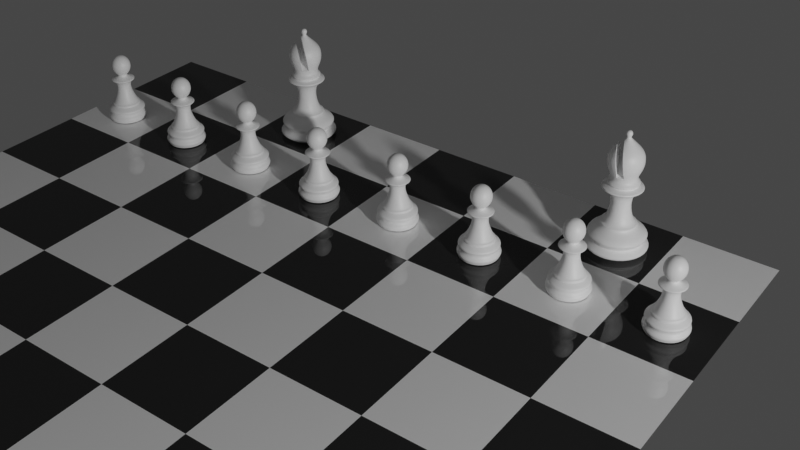 # Source: chess008.blend  (saved by Blender 2.82.7; exported with 4.5.12 LTS)
import bpy
from mathutils import Matrix  # noqa: F401  (used for matrix-valued properties, if any)

bpy.ops.wm.read_factory_settings(use_empty=True)
scene = bpy.context.scene
scene.name = 'Scene'

# ---- collections
col_lightandcam = bpy.data.collections.new('LightAndCam'); scene.collection.children.link(col_lightandcam)
col_chesspieces = bpy.data.collections.new('ChessPieces'); scene.collection.children.link(col_chesspieces)
col_bishop = bpy.data.collections.new('Bishop'); col_chesspieces.children.link(col_bishop)
col_pawn = bpy.data.collections.new('Pawn'); col_chesspieces.children.link(col_pawn)

# ---- materials (node trees are filled in below, after node groups)
mat_whitesquares = bpy.data.materials.new('WhiteSquares')
mat_whitesquares.diffuse_color = (1.0, 1.0, 1.0, 1.0)
mat_whitesquares.roughness = 0.2
mat_blacksquares = bpy.data.materials.new('BlackSquares')
mat_blacksquares.diffuse_color = (0.02217, 0.02217, 0.02217, 1.0)
mat_blacksquares.roughness = 0.2
mat_whitepiece = bpy.data.materials.new('WhitePiece')

# ---- node groups
ng_auto_smooth = bpy.data.node_groups.new('Auto Smooth', 'GeometryNodeTree')
_s = ng_auto_smooth.interface.new_socket(name='Geometry', in_out='OUTPUT', socket_type='NodeSocketGeometry')
_s = ng_auto_smooth.interface.new_socket(name='Geometry', in_out='INPUT', socket_type='NodeSocketGeometry')
_s = ng_auto_smooth.interface.new_socket(name='Angle', in_out='INPUT', socket_type='NodeSocketFloat')
_s.subtype = 'ANGLE'
_s.min_value = 0.0
_s.max_value = 3.142
ng_auto_smooth.is_modifier = True
_N = ng_auto_smooth.nodes; _L = ng_auto_smooth.links
n0 = _N.new('NodeGroupOutput'); n0.name = 'Group Output'; n0.location = (480, -100)
n1 = _N.new('NodeGroupInput'); n1.name = 'Group Input'; n1.location = (-420, -300)
n2 = _N.new('NodeGroupInput'); n2.name = 'Group Input.001'; n2.location = (-60, -100)
n3 = _N.new('GeometryNodeSetShadeSmooth'); n3.name = 'Set Shade Smooth'; n3.location = (120, -100)
n3.domain = 'EDGE'
n4 = _N.new('GeometryNodeSetShadeSmooth'); n4.name = 'Set Shade Smooth.001'; n4.location = (300, -100)
n5 = _N.new('GeometryNodeInputMeshEdgeAngle'); n5.name = 'Edge Angle'; n5.location = (-420, -220)
n6 = _N.new('GeometryNodeInputEdgeSmooth'); n6.name = 'Is Edge Smooth'; n6.location = (-60, -160)
n7 = _N.new('GeometryNodeInputShadeSmooth'); n7.name = 'Is Face Smooth'; n7.location = (-240, -340)
n8 = _N.new('FunctionNodeBooleanMath'); n8.name = 'Boolean Math'; n8.location = (-60, -220)
n9 = _N.new('FunctionNodeCompare'); n9.name = 'Compare'; n9.location = (-240, -180)
n9.operation = 'LESS_EQUAL'
_L.new(n5.outputs[0], n9.inputs[0])
_L.new(n4.outputs[0], n0.inputs[0])
_L.new(n1.outputs[1], n9.inputs[1])
_L.new(n9.outputs[0], n8.inputs[0])
_L.new(n7.outputs[0], n8.inputs[1])
_L.new(n2.outputs[0], n3.inputs[0])
_L.new(n6.outputs[0], n3.inputs[1])
_L.new(n3.outputs[0], n4.inputs[0])
_L.new(n8.outputs[0], n3.inputs[2])
n0.is_active_output = True

# ---- material node trees
mat_whitesquares.use_nodes = True; mat_whitesquares.node_tree.nodes.clear()
_N = mat_whitesquares.node_tree.nodes; _L = mat_whitesquares.node_tree.links
n0 = _N.new('ShaderNodeOutputMaterial'); n0.name = 'Material Output'; n0.location = (300, 300)
n1 = _N.new('ShaderNodeBsdfPrincipled'); n1.name = 'Principled BSDF'; n1.location = (10, 300)
n1.distribution = 'GGX'
n1.subsurface_method = 'BURLEY'
n1.inputs[0].default_value = (1.0, 1.0, 1.0, 1.0)
n1.inputs[2].default_value = 0.0
n1.inputs[3].default_value = 1.45
n1.inputs[13].default_value = 1.0
n1.inputs[27].default_value = (0.0, 0.0, 0.0, 1.0)
n1.inputs[28].default_value = 1.0
_L.new(n1.outputs[0], n0.inputs[0])
n0.is_active_output = True
mat_blacksquares.use_nodes = True; mat_blacksquares.node_tree.nodes.clear()
_N = mat_blacksquares.node_tree.nodes; _L = mat_blacksquares.node_tree.links
n0 = _N.new('ShaderNodeOutputMaterial'); n0.name = 'Material Output'; n0.location = (300, 300)
n1 = _N.new('ShaderNodeBsdfPrincipled'); n1.name = 'Principled BSDF'; n1.location = (10, 300)
n1.distribution = 'GGX'
n1.subsurface_method = 'BURLEY'
n1.inputs[0].default_value = (0.02198, 0.02198, 0.02198, 1.0)
n1.inputs[2].default_value = 0.0
n1.inputs[3].default_value = 1.45
n1.inputs[27].default_value = (0.0, 0.0, 0.0, 1.0)
n1.inputs[28].default_value = 1.0
_L.new(n1.outputs[0], n0.inputs[0])
n0.is_active_output = True
mat_whitepiece.use_nodes = True; mat_whitepiece.node_tree.nodes.clear()
_N = mat_whitepiece.node_tree.nodes; _L = mat_whitepiece.node_tree.links
n0 = _N.new('ShaderNodeOutputMaterial'); n0.name = 'Material Output'; n0.location = (300, 300)
n1 = _N.new('ShaderNodeBsdfPrincipled'); n1.name = 'Principled BSDF'; n1.location = (10, 300)
n1.distribution = 'GGX'
n1.subsurface_method = 'BURLEY'
n1.inputs[0].default_value = (1.0, 1.0, 1.0, 1.0)
n1.inputs[3].default_value = 1.45
n1.inputs[13].default_value = 1.0
n1.inputs[27].default_value = (0.0, 0.0, 0.0, 1.0)
n1.inputs[28].default_value = 1.0
_L.new(n1.outputs[0], n0.inputs[0])
n0.is_active_output = True

# ---- world
world_world = bpy.data.worlds.new('World'); scene.world = world_world
world_world.use_nodes = True; world_world.node_tree.nodes.clear()
_N = world_world.node_tree.nodes; _L = world_world.node_tree.links
n0 = _N.new('ShaderNodeOutputWorld'); n0.name = 'World Output'; n0.location = (300, 300)
n1 = _N.new('ShaderNodeBackground'); n1.name = 'Background'; n1.location = (10, 300)
n1.inputs[0].default_value = (0.05088, 0.05088, 0.05088, 1.0)
_L.new(n1.outputs[0], n0.inputs[0])
n0.is_active_output = True
world_world.color = (0.05088, 0.05088, 0.05088)
world_world.use_sun_shadow = False
world_world.sun_shadow_jitter_overblur = 0.0

# ---- cameras
cam_camera = bpy.data.cameras.new('Camera')
cam_camera.clip_end = 100.0
cam_camera.ortho_scale = 7.314

# ---- lights
light_light_001 = bpy.data.lights.new('Light.001', 'POINT')
light_light_001.specular_factor = 0.0
light_light_001.transmission_factor = 0.0
light_light_001.energy = 20.0
light_light_001.shadow_buffer_clip_start = 0.01
light_light_001.shadow_soft_size = 0.02
light_light_001.shadow_maximum_resolution = 0.002
light_light_001.use_absolute_resolution = True

# ---- meshes
me_chessboard = bpy.data.meshes.new('ChessBoard')
me_chessboard.from_pydata([(-0.24, -0.24, 0.0), (-0.18, -0.24, 0.0), (-0.12, -0.24, 0.0), (-0.24, -0.18, 0.0), (-0.18, -0.18, 0.0), (-0.12, -0.18, 0.0), (-0.24, -0.12, 0.0), (-0.18, -0.12, 0.0), (-0.12, -0.12, 0.0), (-0.24, -0.12, 0.0), (-0.18, -0.12, 0.0), (-0.12, -0.12, 0.0), (-0.24, -0.06, 0.0), (-0.18, -0.06, 0.0), (-0.12, -0.06, 0.0), (-0.24, 1.718e-08, 0.0), (-0.18, 1.718e-08, 0.0), (-0.12, 1.718e-08, 0.0), (-0.24, 1.718e-08, 0.0), (-0.18, 1.718e-08, 0.0), (-0.12, 1.718e-08, 0.0), (-0.24, 0.06, 0.0), (-0.18, 0.06, 0.0), (-0.12, 0.06, 0.0), (-0.24, 0.12, 0.0), (-0.18, 0.12, 0.0), (-0.12, 0.12, 0.0), (-0.24, 0.12, 0.0), (-0.18, 0.12, 0.0), (-0.12, 0.12, 0.0), (-0.24, 0.18, 0.0), (-0.18, 0.18, 0.0), (-0.12, 0.18, 0.0), (-0.24, 0.24, 0.0), (-0.18, 0.24, 0.0), (-0.12, 0.24, 0.0), (-0.12, -0.24, 0.0), (-0.06, -0.24, 0.0), (8.071e-09, -0.24, 0.0), (-0.12, -0.18, 0.0), (-0.06, -0.18, 0.0), (8.071e-09, -0.18, 0.0), (-0.12, -0.12, 0.0), (-0.06, -0.12, 0.0), (8.071e-09, -0.12, 0.0), (-0.12, -0.12, 0.0), (-0.06, -0.12, 0.0), (8.071e-09, -0.12, 0.0), (-0.12, -0.06, 0.0), (-0.06, -0.06, 0.0), (8.071e-09, -0.06, 0.0), (-0.12, 1.718e-08, 0.0), (-0.06, 1.718e-08, 0.0), (8.071e-09, 1.718e-08, 0.0), (-0.12, 1.718e-08, 0.0), (-0.06, 1.718e-08, 0.0), (8.071e-09, 1.718e-08, 0.0), (-0.12, 0.06, 0.0), (-0.06, 0.06, 0.0), (8.071e-09, 0.06, 0.0), (-0.12, 0.12, 0.0), (-0.06, 0.12, 0.0), (8.071e-09, 0.12, 0.0), (-0.12, 0.12, 0.0), (-0.06, 0.12, 0.0), (8.071e-09, 0.12, 0.0), (-0.12, 0.18, 0.0), (-0.06, 0.18, 0.0), (8.071e-09, 0.18, 0.0), (-0.12, 0.24, 0.0), (-0.06, 0.24, 0.0), (8.071e-09, 0.24, 0.0), (8.071e-09, -0.24, 0.0), (0.06, -0.24, 0.0), (0.12, -0.24, 0.0), (8.071e-09, -0.18, 0.0), (0.06, -0.18, 0.0), (0.12, -0.18, 0.0), (8.071e-09, -0.12, 0.0), (0.06, -0.12, 0.0), (0.12, -0.12, 0.0), (8.071e-09, -0.12, 0.0), (0.06, -0.12, 0.0), (0.12, -0.12, 0.0), (8.071e-09, -0.06, 0.0), (0.06, -0.06, 0.0), (0.12, -0.06, 0.0), (8.071e-09, 1.718e-08, 0.0), (0.06, 1.718e-08, 0.0), (0.12, 1.718e-08, 0.0), (8.071e-09, 1.718e-08, 0.0), (0.06, 1.718e-08, 0.0), (0.12, 1.718e-08, 0.0), (8.071e-09, 0.06, 0.0), (0.06, 0.06, 0.0), (0.12, 0.06, 0.0), (8.071e-09, 0.12, 0.0), (0.06, 0.12, 0.0), (0.12, 0.12, 0.0), (8.071e-09, 0.12, 0.0), (0.06, 0.12, 0.0), (0.12, 0.12, 0.0), (8.071e-09, 0.18, 0.0), (0.06, 0.18, 0.0), (0.12, 0.18, 0.0), (8.071e-09, 0.24, 0.0), (0.06, 0.24, 0.0), (0.12, 0.24, 0.0), (0.12, -0.24, 0.0), (0.18, -0.24, 0.0), (0.24, -0.24, 0.0), (0.12, -0.18, 0.0), (0.18, -0.18, 0.0), (0.24, -0.18, 0.0), (0.12, -0.12, 0.0), (0.18, -0.12, 0.0), (0.24, -0.12, 0.0), (0.12, -0.12, 0.0), (0.18, -0.12, 0.0), (0.24, -0.12, 0.0), (0.12, -0.06, 0.0), (0.18, -0.06, 0.0), (0.24, -0.06, 0.0), (0.12, 1.718e-08, 0.0), (0.18, 1.718e-08, 0.0), (0.24, 1.718e-08, 0.0), (0.12, 1.718e-08, 0.0), (0.18, 1.718e-08, 0.0), (0.24, 1.718e-08, 0.0), (0.12, 0.06, 0.0), (0.18, 0.06, 0.0), (0.24, 0.06, 0.0), (0.12, 0.12, 0.0), (0.18, 0.12, 0.0), (0.24, 0.12, 0.0), (0.12, 0.12, 0.0), (0.18, 0.12, 0.0), (0.24, 0.12, 0.0), (0.12, 0.18, 0.0), (0.18, 0.18, 0.0), (0.24, 0.18, 0.0), (0.12, 0.24, 0.0), (0.18, 0.24, 0.0), (0.24, 0.24, 0.0)], [], [(0, 1, 4, 3), (1, 2, 5, 4), (3, 4, 7, 6), (4, 5, 8, 7), (9, 10, 13, 12), (10, 11, 14, 13), (12, 13, 16, 15), (13, 14, 17, 16), (18, 19, 22, 21), (19, 20, 23, 22), (21, 22, 25, 24), (22, 23, 26, 25), (27, 28, 31, 30), (28, 29, 32, 31), (30, 31, 34, 33), (31, 32, 35, 34), (36, 37, 40, 39), (37, 38, 41, 40), (39, 40, 43, 42), (40, 41, 44, 43), (45, 46, 49, 48), (46, 47, 50, 49), (48, 49, 52, 51), (49, 50, 53, 52), (54, 55, 58, 57), (55, 56, 59, 58), (57, 58, 61, 60), (58, 59, 62, 61), (63, 64, 67, 66), (64, 65, 68, 67), (66, 67, 70, 69), (67, 68, 71, 70), (72, 73, 76, 75), (73, 74, 77, 76), (75, 76, 79, 78), (76, 77, 80, 79), (81, 82, 85, 84), (82, 83, 86, 85), (84, 85, 88, 87), (85, 86, 89, 88), (90, 91, 94, 93), (91, 92, 95, 94), (93, 94, 97, 96), (94, 95, 98, 97), (99, 100, 103, 102), (100, 101, 104, 103), (102, 103, 106, 105), (103, 104, 107, 106), (108, 109, 112, 111), (109, 110, 113, 112), (111, 112, 115, 114), (112, 113, 116, 115), (117, 118, 121, 120), (118, 119, 122, 121), (120, 121, 124, 123), (121, 122, 125, 124), (126, 127, 130, 129), (127, 128, 131, 130), (129, 130, 133, 132), (130, 131, 134, 133), (135, 136, 139, 138), (136, 137, 140, 139), (138, 139, 142, 141), (139, 140, 143, 142)])
me_chessboard.polygons.foreach_set('material_index', [1, 0, 0, 1, 1, 0, 0, 1, 1, 0, 0, 1, 1, 0, 0, 1, 1, 0, 0, 1, 1, 0, 0, 1, 1, 0, 0, 1, 1, 0, 0, 1, 1, 0, 0, 1, 1, 0, 0, 1, 1, 0, 0, 1, 1, 0, 0, 1, 1, 0, 0, 1, 1, 0, 0, 1, 1, 0, 0, 1, 1, 0, 0, 1])
_uv = me_chessboard.uv_layers.new(name='UVMap')
_uv.uv.foreach_set('vector', [0.0, 0.0, 0.5, 0.0, 0.5, 0.5, 0.0, 0.5, 0.5, 0.0, 1.0, 0.0, 1.0, 0.5, 0.5, 0.5, 0.0, 0.5, 0.5, 0.5, 0.5, 1.0, 0.0, 1.0, 0.5, 0.5, 1.0, 0.5, 1.0, 1.0, 0.5, 1.0, 0.0, 0.0, 0.5, 0.0, 0.5, 0.5, 0.0, 0.5, 0.5, 0.0, 1.0, 0.0, 1.0, 0.5, 0.5, 0.5, 0.0, 0.5, 0.5, 0.5, 0.5, 1.0, 0.0, 1.0, 0.5, 0.5, 1.0, 0.5, 1.0, 1.0, 0.5, 1.0, 0.0, 0.0, 0.5, 0.0, 0.5, 0.5, 0.0, 0.5, 0.5, 0.0, 1.0, 0.0, 1.0, 0.5, 0.5, 0.5, 0.0, 0.5, 0.5, 0.5, 0.5, 1.0, 0.0, 1.0, 0.5, 0.5, 1.0, 0.5, 1.0, 1.0, 0.5, 1.0, 0.0, 0.0, 0.5, 0.0, 0.5, 0.5, 0.0, 0.5, 0.5, 0.0, 1.0, 0.0, 1.0, 0.5, 0.5, 0.5, 0.0, 0.5, 0.5, 0.5, 0.5, 1.0, 0.0, 1.0, 0.5, 0.5, 1.0, 0.5, 1.0, 1.0, 0.5, 1.0, 0.0, 0.0, 0.5, 0.0, 0.5, 0.5, 0.0, 0.5, 0.5, 0.0, 1.0, 0.0, 1.0, 0.5, 0.5, 0.5, 0.0, 0.5, 0.5, 0.5, 0.5, 1.0, 0.0, 1.0, 0.5, 0.5, 1.0, 0.5, 1.0, 1.0, 0.5, 1.0, 0.0, 0.0, 0.5, 0.0, 0.5, 0.5, 0.0, 0.5, 0.5, 0.0, 1.0, 0.0, 1.0, 0.5, 0.5, 0.5, 0.0, 0.5, 0.5, 0.5, 0.5, 1.0, 0.0, 1.0, 0.5, 0.5, 1.0, 0.5, 1.0, 1.0, 0.5, 1.0, 0.0, 0.0, 0.5, 0.0, 0.5, 0.5, 0.0, 0.5, 0.5, 0.0, 1.0, 0.0, 1.0, 0.5, 0.5, 0.5, 0.0, 0.5, 0.5, 0.5, 0.5, 1.0, 0.0, 1.0, 0.5, 0.5, 1.0, 0.5, 1.0, 1.0, 0.5, 1.0, 0.0, 0.0, 0.5, 0.0, 0.5, 0.5, 0.0, 0.5, 0.5, 0.0, 1.0, 0.0, 1.0, 0.5, 0.5, 0.5, 0.0, 0.5, 0.5, 0.5, 0.5, 1.0, 0.0, 1.0, 0.5, 0.5, 1.0, 0.5, 1.0, 1.0, 0.5, 1.0, 0.0, 0.0, 0.5, 0.0, 0.5, 0.5, 0.0, 0.5, 0.5, 0.0, 1.0, 0.0, 1.0, 0.5, 0.5, 0.5, 0.0, 0.5, 0.5, 0.5, 0.5, 1.0, 0.0, 1.0, 0.5, 0.5, 1.0, 0.5, 1.0, 1.0, 0.5, 1.0, 0.0, 0.0, 0.5, 0.0, 0.5, 0.5, 0.0, 0.5, 0.5, 0.0, 1.0, 0.0, 1.0, 0.5, 0.5, 0.5, 0.0, 0.5, 0.5, 0.5, 0.5, 1.0, 0.0, 1.0, 0.5, 0.5, 1.0, 0.5, 1.0, 1.0, 0.5, 1.0, 0.0, 0.0, 0.5, 0.0, 0.5, 0.5, 0.0, 0.5, 0.5, 0.0, 1.0, 0.0, 1.0, 0.5, 0.5, 0.5, 0.0, 0.5, 0.5, 0.5, 0.5, 1.0, 0.0, 1.0, 0.5, 0.5, 1.0, 0.5, 1.0, 1.0, 0.5, 1.0, 0.0, 0.0, 0.5, 0.0, 0.5, 0.5, 0.0, 0.5, 0.5, 0.0, 1.0, 0.0, 1.0, 0.5, 0.5, 0.5, 0.0, 0.5, 0.5, 0.5, 0.5, 1.0, 0.0, 1.0, 0.5, 0.5, 1.0, 0.5, 1.0, 1.0, 0.5, 1.0, 0.0, 0.0, 0.5, 0.0, 0.5, 0.5, 0.0, 0.5, 0.5, 0.0, 1.0, 0.0, 1.0, 0.5, 0.5, 0.5, 0.0, 0.5, 0.5, 0.5, 0.5, 1.0, 0.0, 1.0, 0.5, 0.5, 1.0, 0.5, 1.0, 1.0, 0.5, 1.0, 0.0, 0.0, 0.5, 0.0, 0.5, 0.5, 0.0, 0.5, 0.5, 0.0, 1.0, 0.0, 1.0, 0.5, 0.5, 0.5, 0.0, 0.5, 0.5, 0.5, 0.5, 1.0, 0.0, 1.0, 0.5, 0.5, 1.0, 0.5, 1.0, 1.0, 0.5, 1.0, 0.0, 0.0, 0.5, 0.0, 0.5, 0.5, 0.0, 0.5, 0.5, 0.0, 1.0, 0.0, 1.0, 0.5, 0.5, 0.5, 0.0, 0.5, 0.5, 0.5, 0.5, 1.0, 0.0, 1.0, 0.5, 0.5, 1.0, 0.5, 1.0, 1.0, 0.5, 1.0, 0.0, 0.0, 0.5, 0.0, 0.5, 0.5, 0.0, 0.5, 0.5, 0.0, 1.0, 0.0, 1.0, 0.5, 0.5, 0.5, 0.0, 0.5, 0.5, 0.5, 0.5, 1.0, 0.0, 1.0, 0.5, 0.5, 1.0, 0.5, 1.0, 1.0, 0.5, 1.0])
me_chessboard.materials.append(mat_whitesquares)
me_chessboard.materials.append(mat_blacksquares)
me_chessboard.use_remesh_fix_poles = True
me_chessboard.use_remesh_preserve_attributes = False
me_chessboard.use_mirror_vertex_groups = False
me_chessboard.update()
me_bishop = bpy.data.meshes.new('Bishop')
me_bishop.from_pydata([(-1.537e-09, 0.01004, 0.01877), (0.007099, 0.007099, 0.01877), (0.01004, -2.82e-09, 0.01877), (0.007099, -0.007099, 0.01877), (-4.809e-09, -0.01004, 0.01877), (-0.007099, -0.007099, 0.01877), (-0.01004, 6.117e-09, 0.01877), (-0.007099, 0.007099, 0.01877), (-3.744e-09, 0.01721, 0.0001372), (0.01217, 0.01217, 0.0001372), (0.01721, 6.358e-11, 0.0001372), (0.01217, -0.01217, 0.0001372), (-7.222e-09, -0.01721, 0.0001372), (-0.01217, -0.01217, 0.0001372), (-0.01721, 1.425e-08, 0.0001372), (-0.01217, 0.01217, 0.0001372), (-1.91e-09, 0.02324, 0.0104), (0.01643, 0.01643, 0.0104), (0.02324, -5.674e-09, 0.0104), (0.01643, -0.01643, 0.0104), (-9.698e-09, -0.02324, 0.0104), (-0.01643, -0.01643, 0.0104), (-0.02324, 1.499e-08, 0.0104), (-0.01643, 0.01643, 0.0104), (0.01701, 0.01701, 0.003724), (0.02405, -4.652e-09, 0.003724), (0.01701, -0.01701, 0.003724), (-9.756e-09, -0.02405, 0.003724), (-0.01701, -0.01701, 0.003724), (-0.02405, 1.67e-08, 0.003724), (-0.01701, 0.01701, 0.003724), (-2.009e-09, 0.02405, 0.003724), (-2.072e-09, 0.01421, 0.007003), (0.01005, 0.01005, 0.007003), (0.01421, -4.03e-09, 0.007003), (0.01005, -0.01005, 0.007003), (-6.616e-09, -0.01421, 0.007003), (-0.01005, -0.01005, 0.007003), (-0.01421, 8.874e-09, 0.007003), (-0.01005, 0.01005, 0.007003), (-1.762e-09, 0.01153, 0.0167), (0.008153, 0.008153, 0.0167), (0.01153, -3.129e-09, 0.0167), (0.008153, -0.008153, 0.0167), (-5.412e-09, -0.01153, 0.0167), (-0.008153, -0.008153, 0.0167), (-0.01153, 7.253e-09, 0.0167), (-0.008153, 0.008153, 0.0167), (-1.634e-09, 0.01287, 0.01859), (0.009103, 0.009103, 0.01859), (0.01287, -3.488e-09, 0.01859), (0.009103, -0.009103, 0.01859), (-5.762e-09, -0.01287, 0.01859), (-0.009103, -0.009103, 0.01859), (-0.01287, 8.045e-09, 0.01859), (-0.009103, 0.009103, 0.01859), (0.004539, 0.004539, 0.03915), (-9.133e-10, 0.006419, 0.03915), (0.006419, -1.948e-09, 0.03915), (0.004539, -0.004539, 0.03915), (-3.005e-09, -0.006419, 0.03915), (-0.004539, -0.004539, 0.03915), (-0.006419, 3.765e-09, 0.03915), (-0.004539, 0.004539, 0.03915), (-1.142e-09, 0.006702, 0.02652), (0.004739, 0.004739, 0.02652), (-0.004739, 0.004739, 0.02652), (-0.004739, -0.004739, 0.02652), (-0.006702, 3.917e-09, 0.02652), (0.004739, -0.004739, 0.02652), (-3.325e-09, -0.006702, 0.02652), (0.006702, -2.048e-09, 0.02652), (0.005525, 0.005525, 0.04412), (-1.951e-10, 0.007813, 0.04412), (0.007813, -2.345e-09, 0.04412), (0.005525, -0.005525, 0.04412), (-2.741e-09, -0.007813, 0.04412), (-0.005525, -0.005525, 0.04412), (-0.007813, 4.61e-09, 0.04412), (-0.005525, 0.005525, 0.04412), (-0.01722, 1.082e-08, 0.04246), (-0.01217, 0.01217, 0.04246), (-6.458e-09, -0.01722, 0.04246), (-0.01217, -0.01217, 0.04246), (0.01722, -4.504e-09, 0.04246), (0.01217, -0.01217, 0.04246), (-8.481e-10, 0.01722, 0.04246), (0.01217, 0.01217, 0.04246), (2.406e-11, 0.001404, 0.07397), (6.911e-11, 0.006581, 0.06963), (-1.275e-11, 0.01122, 0.06538), (2.608e-11, 0.01157, 0.05533), (-7.368e-11, 0.009094, 0.05097), (0.0009927, 0.0009927, 0.07397), (0.004654, 0.004654, 0.06963), (0.00793, 0.00793, 0.06538), (0.008719, 0.008719, 0.06035), (0.008178, 0.008178, 0.05533), (0.00643, 0.00643, 0.05097), (0.001404, 1.468e-10, 0.07397), (0.006581, 1.19e-10, 0.06963), (0.01122, 9.162e-11, 0.06538), (0.01233, 1.489e-10, 0.06035), (0.01157, 9.093e-11, 0.05533), (0.009094, 4.711e-11, 0.05097), (0.0009927, -0.0009927, 0.07397), (0.004654, -0.004654, 0.06963), (0.00793, -0.00793, 0.06538), (0.008719, -0.008719, 0.06035), (0.008178, -0.008178, 0.05533), (0.00643, -0.00643, 0.05097), (1.128e-10, -0.001404, 0.07397), (1.589e-10, -0.006581, 0.06963), (1.044e-10, -0.01122, 0.06538), (1.456e-10, -0.01233, 0.06035), (1.469e-10, -0.01157, 0.05533), (5.043e-11, -0.009094, 0.05097), (-0.0009927, -0.0009927, 0.07397), (-0.004654, -0.004654, 0.06963), (-0.00793, -0.00793, 0.06538), (-0.008719, -0.008719, 0.06035), (-0.008178, -0.008178, 0.05533), (-0.00643, -0.00643, 0.05097), (-0.001404, -1.333e-11, 0.07397), (-0.006581, 3.899e-10, 0.06963), (-0.01122, 9.162e-11, 0.06538), (-0.01233, 1.489e-10, 0.06035), (-0.01157, 9.093e-11, 0.05533), (-0.009094, 4.214e-10, 0.05097), (-0.0009927, 0.0009927, 0.07397), (-0.004654, 0.004654, 0.06963), (-0.00793, 0.00793, 0.06538), (-0.008719, 0.008719, 0.06035), (-0.008178, 0.008178, 0.05533), (-0.00643, 0.00643, 0.05097), (1.456e-10, 0.01233, 0.06035), (0.006064, 0.006064, 0.04728), (-1.965e-10, 0.008576, 0.04728), (0.008576, -2.508e-09, 0.04728), (0.006064, -0.006064, 0.04728), (-2.991e-09, -0.008576, 0.04728), (-0.006064, -0.006064, 0.04728), (-0.008576, 5.125e-09, 0.04728), (-0.006064, 0.006064, 0.04728), (1.24e-10, 0.002401, 0.07646), (0.001201, 0.001201, 0.07815), (0.001698, 0.001698, 0.07646), (0.0009549, 0.0009549, 0.07476), (0.001698, -1.087e-09, 0.07815), (0.002401, -1.032e-09, 0.07646), (0.00135, -1.094e-09, 0.07476), (0.001201, -0.001201, 0.07815), (0.001698, -0.001698, 0.07646), (0.0009549, -0.0009549, 0.07476), (1.047e-10, -0.001698, 0.07815), (4.879e-11, -0.002401, 0.07646), (9.786e-11, -0.00135, 0.07476), (-2.445e-11, -1.217e-09, 0.07886), (-0.001201, -0.001201, 0.07815), (-0.001698, -0.001698, 0.07646), (-0.0009549, -0.0009549, 0.07476), (-0.001698, -1.087e-09, 0.07815), (-0.002401, -1.032e-09, 0.07646), (-0.00135, -1.094e-09, 0.07476), (-0.001201, 0.001201, 0.07815), (-0.001698, 0.001698, 0.07646), (-0.0009549, 0.0009549, 0.07476), (1.047e-10, 0.001698, 0.07815), (9.786e-11, 0.00135, 0.07476), (-0.01223, 7.534e-09, 0.04565), (-0.008645, 0.008645, 0.04565), (-4.205e-09, -0.01223, 0.04565), (-0.008645, -0.008645, 0.04565), (0.01223, -3.348e-09, 0.04565), (0.008645, -0.008645, 0.04565), (-2.212e-10, 0.01223, 0.04565), (0.008645, 0.008645, 0.04565)], [], [(17, 33, 32, 16), (18, 34, 33, 17), (19, 35, 34, 18), (20, 36, 35, 19), (21, 37, 36, 20), (22, 38, 37, 21), (23, 39, 38, 22), (16, 32, 39, 23), (65, 64, 57, 56), (31, 24, 9, 8), (24, 25, 10, 9), (25, 26, 11, 10), (26, 27, 12, 11), (27, 28, 13, 12), (28, 29, 14, 13), (29, 30, 15, 14), (30, 31, 8, 15), (32, 33, 24, 31), (16, 40, 41, 17), (33, 34, 25, 24), (42, 18, 17, 41), (34, 35, 26, 25), (43, 19, 18, 42), (35, 36, 27, 26), (44, 20, 19, 43), (36, 37, 28, 27), (45, 21, 20, 44), (37, 38, 29, 28), (46, 22, 21, 45), (38, 39, 30, 29), (47, 23, 22, 46), (39, 32, 31, 30), (55, 7, 0, 48), (54, 6, 7, 55), (53, 5, 6, 54), (52, 4, 5, 53), (51, 3, 4, 52), (50, 2, 3, 51), (49, 1, 2, 50), (48, 0, 1, 49), (40, 16, 23, 47), (40, 48, 49, 41), (41, 49, 50, 42), (42, 50, 51, 43), (43, 51, 52, 44), (44, 52, 53, 45), (45, 53, 54, 46), (46, 54, 55, 47), (47, 55, 48, 40), (81, 80, 78, 79), (64, 66, 63, 57), (68, 67, 61, 62), (70, 69, 59, 60), (71, 65, 56, 58), (66, 68, 62, 63), (67, 70, 60, 61), (69, 71, 58, 59), (3, 2, 71, 69), (5, 4, 70, 67), (7, 6, 68, 66), (2, 1, 65, 71), (4, 3, 69, 70), (6, 5, 67, 68), (0, 7, 66, 64), (1, 0, 64, 65), (83, 82, 76, 77), (85, 84, 74, 75), (87, 86, 73, 72), (86, 81, 79, 73), (80, 83, 77, 78), (82, 85, 75, 76), (84, 87, 72, 74), (58, 56, 87, 84), (60, 59, 85, 82), (62, 61, 83, 80), (57, 63, 81, 86), (56, 57, 86, 87), (59, 58, 84, 85), (61, 60, 82, 83), (63, 62, 80, 81), (92, 91, 97, 98), (135, 90, 95, 96), (89, 88, 93, 94), (91, 135, 96, 97), (90, 89, 94, 95), (94, 93, 99, 100), (97, 96, 102, 103), (95, 94, 100, 101), (98, 97, 103, 104), (96, 95, 101, 102), (103, 102, 108, 109), (101, 100, 106, 107), (104, 103, 109, 110), (102, 101, 107, 108), (100, 99, 105, 106), (110, 109, 115, 116), (108, 107, 113, 114), (106, 105, 111, 112), (109, 108, 114, 115), (107, 106, 112, 113), (116, 115, 121, 122), (114, 113, 119, 120), (112, 111, 117, 118), (115, 114, 120, 121), (113, 112, 118, 119), (121, 120, 126, 127), (119, 118, 124, 125), (122, 121, 127, 128), (120, 119, 125, 126), (118, 117, 123, 124), (127, 126, 132, 133), (125, 124, 130, 131), (128, 127, 133, 134), (126, 125, 131, 132), (124, 123, 129, 130), (134, 133, 91, 92), (132, 131, 90, 135), (130, 129, 88, 89), (133, 132, 135, 91), (131, 130, 89, 90), (170, 169, 142, 143), (172, 171, 140, 141), (174, 173, 138, 139), (176, 175, 137, 136), (175, 170, 143, 137), (169, 172, 141, 142), (171, 174, 139, 140), (173, 176, 136, 138), (137, 143, 134, 92), (143, 142, 128, 134), (142, 141, 122, 128), (141, 140, 116, 122), (140, 139, 110, 116), (139, 138, 104, 110), (138, 136, 98, 104), (136, 137, 92, 98), (168, 144, 146, 147), (167, 157, 145), (144, 167, 145, 146), (146, 145, 148, 149), (147, 146, 149, 150), (145, 157, 148), (148, 157, 151), (149, 148, 151, 152), (150, 149, 152, 153), (153, 152, 155, 156), (151, 157, 154), (152, 151, 154, 155), (156, 155, 159, 160), (154, 157, 158), (155, 154, 158, 159), (160, 159, 162, 163), (158, 157, 161), (159, 158, 161, 162), (163, 162, 165, 166), (161, 157, 164), (162, 161, 164, 165), (166, 165, 144, 168), (164, 157, 167), (165, 164, 167, 144), (147, 150, 99, 93), (150, 153, 105, 99), (153, 156, 111, 105), (156, 160, 117, 111), (160, 163, 123, 117), (163, 166, 129, 123), (166, 168, 88, 129), (168, 147, 93, 88), (74, 72, 176, 173), (76, 75, 174, 171), (78, 77, 172, 169), (73, 79, 170, 175), (72, 73, 175, 176), (75, 74, 173, 174), (77, 76, 171, 172), (79, 78, 169, 170)])
me_bishop.polygons.foreach_set('use_smooth', [True] * 176)
_uv = me_bishop.uv_layers.new(name='UVMap')
_uv.uv.foreach_set('vector', [0.875, 0.8033, 0.875, 0.7024, 1.0, 0.7024, 0.9921, 0.8033, 0.75, 0.8033, 0.75, 0.7024, 0.875, 0.7024, 0.875, 0.8033, 0.625, 0.8033, 0.625, 0.7024, 0.75, 0.7024, 0.75, 0.8033, 0.5, 0.8033, 0.5, 0.7024, 0.625, 0.7024, 0.625, 0.8033, 0.375, 0.8033, 0.375, 0.7024, 0.5, 0.7024, 0.5, 0.8033, 0.25, 0.8033, 0.25, 0.7024, 0.375, 0.7024, 0.375, 0.8033, 0.125, 0.8033, 0.125, 0.7024, 0.25, 0.7024, 0.25, 0.8033, 0.007864, 0.8033, 4.532e-05, 0.7024, 0.125, 0.7024, 0.125, 0.8033, 0.875, 1.0, 1.0, 1.0, 1.0, 1.0, 0.875, 1.0, 0.9733, 0.6085, 0.8786, 0.6015, 0.9046, 0.4046, 0.75, 0.4686, 0.8786, 0.6015, 0.7739, 0.5846, 0.9686, 0.25, 0.9046, 0.4046, 0.7739, 0.5846, 0.6551, 0.5677, 0.9046, 0.0954, 0.9686, 0.25, 0.6551, 0.5677, 0.5265, 0.5607, 0.75, 0.03136, 0.9046, 0.0954, 0.5265, 0.5607, 0.3979, 0.5677, 0.5954, 0.0954, 0.75, 0.03136, 0.3979, 0.5677, 0.2791, 0.5846, 0.5314, 0.25, 0.5954, 0.0954, 0.2791, 0.5846, 0.1744, 0.6015, 0.5954, 0.4046, 0.5314, 0.25, 0.1744, 0.6015, 0.07969, 0.6085, 0.75, 0.4686, 0.5954, 0.4046, 1.0, 0.7024, 0.875, 0.7024, 0.8786, 0.6015, 0.9733, 0.6085, 0.9921, 0.8033, 1.0, 0.8997, 0.875, 0.8997, 0.875, 0.8033, 0.875, 0.7024, 0.75, 0.7024, 0.7739, 0.5846, 0.8786, 0.6015, 0.75, 0.8997, 0.75, 0.8033, 0.875, 0.8033, 0.875, 0.8997, 0.75, 0.7024, 0.625, 0.7024, 0.6551, 0.5677, 0.7739, 0.5846, 0.625, 0.8997, 0.625, 0.8033, 0.75, 0.8033, 0.75, 0.8997, 0.625, 0.7024, 0.5, 0.7024, 0.5265, 0.5607, 0.6551, 0.5677, 0.5, 0.8997, 0.5, 0.8033, 0.625, 0.8033, 0.625, 0.8997, 0.5, 0.7024, 0.375, 0.7024, 0.3979, 0.5677, 0.5265, 0.5607, 0.375, 0.8997, 0.375, 0.8033, 0.5, 0.8033, 0.5, 0.8997, 0.375, 0.7024, 0.25, 0.7024, 0.2791, 0.5846, 0.3979, 0.5677, 0.25, 0.8997, 0.25, 0.8033, 0.375, 0.8033, 0.375, 0.8997, 0.25, 0.7024, 0.125, 0.7024, 0.1744, 0.6015, 0.2791, 0.5846, 0.125, 0.8997, 0.125, 0.8033, 0.25, 0.8033, 0.25, 0.8997, 0.125, 0.7024, 4.532e-05, 0.7024, 0.07969, 0.6085, 0.1744, 0.6015, 0.125, 0.9499, 0.125, 1.0, 0.0, 1.0, 1.604e-05, 0.9499, 0.25, 0.9499, 0.25, 1.0, 0.125, 1.0, 0.125, 0.9499, 0.375, 0.9499, 0.375, 1.0, 0.25, 1.0, 0.25, 0.9499, 0.5, 0.9499, 0.5, 1.0, 0.375, 1.0, 0.375, 0.9499, 0.625, 0.9499, 0.625, 1.0, 0.5, 1.0, 0.5, 0.9499, 0.75, 0.9499, 0.75, 1.0, 0.625, 1.0, 0.625, 0.9499, 0.875, 0.9499, 0.875, 1.0, 0.75, 1.0, 0.75, 0.9499, 1.0, 0.9499, 1.0, 1.0, 0.875, 1.0, 0.875, 0.9499, 3.209e-05, 0.8997, 0.007864, 0.8033, 0.125, 0.8033, 0.125, 0.8997, 1.0, 0.8997, 1.0, 0.9499, 0.875, 0.9499, 0.875, 0.8997, 0.875, 0.8997, 0.875, 0.9499, 0.75, 0.9499, 0.75, 0.8997, 0.75, 0.8997, 0.75, 0.9499, 0.625, 0.9499, 0.625, 0.8997, 0.625, 0.8997, 0.625, 0.9499, 0.5, 0.9499, 0.5, 0.8997, 0.5, 0.8997, 0.5, 0.9499, 0.375, 0.9499, 0.375, 0.8997, 0.375, 0.8997, 0.375, 0.9499, 0.25, 0.9499, 0.25, 0.8997, 0.25, 0.8997, 0.25, 0.9499, 0.125, 0.9499, 0.125, 0.8997, 0.125, 0.8997, 0.125, 0.9499, 1.604e-05, 0.9499, 3.209e-05, 0.8997, 0.125, 1.0, 0.25, 1.0, 0.25, 1.0, 0.1249, 1.0, 2.91e-11, 1.0, 0.125, 1.0, 0.125, 1.0, 0.0, 1.0, 0.25, 1.0, 0.375, 1.0, 0.375, 1.0, 0.25, 1.0, 0.5, 1.0, 0.625, 1.0, 0.625, 1.0, 0.5, 1.0, 0.75, 1.0, 0.875, 1.0, 0.875, 1.0, 0.75, 1.0, 0.125, 1.0, 0.25, 1.0, 0.25, 1.0, 0.125, 1.0, 0.375, 1.0, 0.5, 1.0, 0.5, 1.0, 0.375, 1.0, 0.625, 1.0, 0.75, 1.0, 0.75, 1.0, 0.625, 1.0, 0.625, 1.0, 0.75, 1.0, 0.75, 1.0, 0.625, 1.0, 0.375, 1.0, 0.5, 1.0, 0.5, 1.0, 0.375, 1.0, 0.125, 1.0, 0.25, 1.0, 0.25, 1.0, 0.125, 1.0, 0.75, 1.0, 0.875, 1.0, 0.875, 1.0, 0.75, 1.0, 0.5, 1.0, 0.625, 1.0, 0.625, 1.0, 0.5, 1.0, 0.25, 1.0, 0.375, 1.0, 0.375, 1.0, 0.25, 1.0, 0.0, 1.0, 0.125, 1.0, 0.125, 1.0, 2.91e-11, 1.0, 0.875, 1.0, 1.0, 1.0, 1.0, 1.0, 0.875, 1.0, 0.375, 1.0, 0.5, 1.0, 0.5, 1.0, 0.3751, 1.0, 0.625, 1.0, 0.75, 1.0, 0.75, 1.0, 0.625, 1.0, 0.875, 1.0, 1.0, 1.0, 1.007, 1.0, 0.8749, 1.0, 1.164e-10, 1.0, 0.125, 1.0, 0.1249, 1.0, -0.007285, 1.0, 0.25, 1.0, 0.375, 1.0, 0.3751, 1.0, 0.25, 1.0, 0.5, 1.0, 0.625, 1.0, 0.625, 1.0, 0.5, 1.0, 0.75, 1.0, 0.875, 1.0, 0.8749, 1.0, 0.75, 1.0, 0.75, 1.0, 0.875, 1.0, 0.875, 1.0, 0.75, 1.0, 0.5, 1.0, 0.625, 1.0, 0.625, 1.0, 0.5, 1.0, 0.25, 1.0, 0.375, 1.0, 0.375, 1.0, 0.25, 1.0, 0.0, 1.0, 0.125, 1.0, 0.125, 1.0, 1.164e-10, 1.0, 0.875, 1.0, 1.0, 1.0, 1.0, 1.0, 0.875, 1.0, 0.625, 1.0, 0.75, 1.0, 0.75, 1.0, 0.625, 1.0, 0.375, 1.0, 0.5, 1.0, 0.5, 1.0, 0.375, 1.0, 0.125, 1.0, 0.25, 1.0, 0.25, 1.0, 0.125, 1.0, 0.75, 0.25, 0.75, 0.375, 0.625, 0.375, 0.625, 0.25, 0.75, 0.5, 0.75, 0.625, 0.625, 0.625, 0.625, 0.5, 0.75, 0.75, 0.75, 0.875, 0.625, 0.875, 0.625, 0.75, 0.75, 0.375, 0.75, 0.5, 0.625, 0.5, 0.625, 0.375, 0.75, 0.625, 0.75, 0.75, 0.625, 0.75, 0.625, 0.625, 0.625, 0.75, 0.625, 0.875, 0.5, 0.875, 0.5, 0.75, 0.625, 0.375, 0.625, 0.5, 0.5, 0.5, 0.5, 0.375, 0.625, 0.625, 0.625, 0.75, 0.5, 0.75, 0.5, 0.625, 0.625, 0.25, 0.625, 0.375, 0.5, 0.375, 0.5, 0.25, 0.625, 0.5, 0.625, 0.625, 0.5, 0.625, 0.5, 0.5, 0.5, 0.375, 0.5, 0.5, 0.375, 0.5, 0.375, 0.375, 0.5, 0.625, 0.5, 0.75, 0.375, 0.75, 0.375, 0.625, 0.5, 0.25, 0.5, 0.375, 0.375, 0.375, 0.375, 0.25, 0.5, 0.5, 0.5, 0.625, 0.375, 0.625, 0.375, 0.5, 0.5, 0.75, 0.5, 0.875, 0.375, 0.875, 0.375, 0.75, 0.375, 0.25, 0.375, 0.375, 0.25, 0.375, 0.25, 0.25, 0.375, 0.5, 0.375, 0.625, 0.25, 0.625, 0.25, 0.5, 0.375, 0.75, 0.375, 0.875, 0.25, 0.875, 0.25, 0.75, 0.375, 0.375, 0.375, 0.5, 0.25, 0.5, 0.25, 0.375, 0.375, 0.625, 0.375, 0.75, 0.25, 0.75, 0.25, 0.625, 0.25, 0.25, 0.25, 0.375, 0.125, 0.375, 0.125, 0.25, 0.25, 0.5, 0.25, 0.625, 0.125, 0.625, 0.125, 0.5, 0.25, 0.75, 0.25, 0.875, 0.125, 0.875, 0.125, 0.75, 0.25, 0.375, 0.25, 0.5, 0.125, 0.5, 0.125, 0.375, 0.25, 0.625, 0.25, 0.75, 0.125, 0.75, 0.125, 0.625, 0.125, 0.375, 0.125, 0.5, 0.0, 0.5, 0.0, 0.375, 0.125, 0.625, 0.125, 0.75, 0.0, 0.75, 0.0, 0.625, 0.125, 0.25, 0.125, 0.375, 0.0, 0.375, 0.0, 0.25, 0.125, 0.5, 0.125, 0.625, 0.0, 0.625, 0.0, 0.5, 0.125, 0.75, 0.125, 0.875, 0.0, 0.875, 0.0, 0.75, 1.0, 0.375, 1.0, 0.5, 0.875, 0.5, 0.875, 0.375, 1.0, 0.625, 1.0, 0.75, 0.875, 0.75, 0.875, 0.625, 1.0, 0.25, 1.0, 0.375, 0.875, 0.375, 0.875, 0.25, 1.0, 0.5, 1.0, 0.625, 0.875, 0.625, 0.875, 0.5, 1.0, 0.75, 1.0, 0.875, 0.875, 0.875, 0.875, 0.75, 0.875, 0.25, 0.875, 0.375, 0.75, 0.375, 0.75, 0.25, 0.875, 0.5, 0.875, 0.625, 0.75, 0.625, 0.75, 0.5, 0.875, 0.75, 0.875, 0.875, 0.75, 0.875, 0.75, 0.75, 0.875, 0.375, 0.875, 0.5, 0.75, 0.5, 0.75, 0.375, 0.875, 0.625, 0.875, 0.75, 0.75, 0.75, 0.75, 0.625, 0.1249, 1.0, 0.25, 1.0, 0.25, 1.0, 0.1249, 1.0, 0.3751, 1.0, 0.5, 1.0, 0.5, 1.0, 0.3751, 1.0, 0.625, 1.0, 0.75, 1.0, 0.75, 1.0, 0.625, 1.0, 0.8749, 1.0, 1.007, 1.0, 1.007, 1.0, 0.8749, 1.0, -0.007285, 1.0, 0.1249, 1.0, 0.1249, 1.0, -0.007285, 1.0, 0.25, 1.0, 0.3751, 1.0, 0.3751, 1.0, 0.25, 1.0, 0.5, 1.0, 0.625, 1.0, 0.625, 1.0, 0.5, 1.0, 0.75, 1.0, 0.8749, 1.0, 0.8749, 1.0, 0.75, 1.0, -0.007285, 1.0, 0.1249, 1.0, 0.875, 0.25, 0.75, 0.25, 0.1249, 1.0, 0.25, 1.0, 1.0, 0.25, 0.875, 0.25, 0.25, 1.0, 0.3751, 1.0, 0.125, 0.25, 0.0, 0.25, 0.3751, 1.0, 0.5, 1.0, 0.25, 0.25, 0.125, 0.25, 0.5, 1.0, 0.625, 1.0, 0.375, 0.25, 0.25, 0.25, 0.625, 1.0, 0.75, 1.0, 0.5, 0.25, 0.375, 0.25, 0.75, 1.0, 0.8749, 1.0, 0.625, 0.25, 0.5, 0.25, 0.8749, 1.0, 1.007, 1.0, 0.75, 0.25, 0.625, 0.25, 0.75, 0.25, 0.75, 0.5, 0.625, 0.5, 0.625, 0.25, 0.75, 0.75, 0.6875, 1.0, 0.625, 0.75, 0.75, 0.5, 0.75, 0.75, 0.625, 0.75, 0.625, 0.5, 0.625, 0.5, 0.625, 0.75, 0.5, 0.75, 0.5, 0.5, 0.625, 0.25, 0.625, 0.5, 0.5, 0.5, 0.5, 0.25, 0.625, 0.75, 0.5625, 1.0, 0.5, 0.75, 0.5, 0.75, 0.4375, 1.0, 0.375, 0.75, 0.5, 0.5, 0.5, 0.75, 0.375, 0.75, 0.375, 0.5, 0.5, 0.25, 0.5, 0.5, 0.375, 0.5, 0.375, 0.25, 0.375, 0.25, 0.375, 0.5, 0.25, 0.5, 0.25, 0.25, 0.375, 0.75, 0.3125, 1.0, 0.25, 0.75, 0.375, 0.5, 0.375, 0.75, 0.25, 0.75, 0.25, 0.5, 0.25, 0.25, 0.25, 0.5, 0.125, 0.5, 0.125, 0.25, 0.25, 0.75, 0.1875, 1.0, 0.125, 0.75, 0.25, 0.5, 0.25, 0.75, 0.125, 0.75, 0.125, 0.5, 0.125, 0.25, 0.125, 0.5, 0.0, 0.5, 0.0, 0.25, 0.125, 0.75, 0.0625, 1.0, 0.0, 0.75, 0.125, 0.5, 0.125, 0.75, 0.0, 0.75, 0.0, 0.5, 1.0, 0.25, 1.0, 0.5, 0.875, 0.5, 0.875, 0.25, 1.0, 0.75, 0.9375, 1.0, 0.875, 0.75, 1.0, 0.5, 1.0, 0.75, 0.875, 0.75, 0.875, 0.5, 0.875, 0.25, 0.875, 0.5, 0.75, 0.5, 0.75, 0.25, 0.875, 0.75, 0.8125, 1.0, 0.75, 0.75, 0.875, 0.5, 0.875, 0.75, 0.75, 0.75, 0.75, 0.5, 0.625, 0.25, 0.5, 0.25, 0.5, 0.875, 0.625, 0.875, 0.5, 0.25, 0.375, 0.25, 0.375, 0.875, 0.5, 0.875, 0.375, 0.25, 0.25, 0.25, 0.25, 0.875, 0.375, 0.875, 0.25, 0.25, 0.125, 0.25, 0.125, 0.875, 0.25, 0.875, 0.125, 0.25, 0.0, 0.25, 0.0, 0.875, 0.125, 0.875, 1.0, 0.25, 0.875, 0.25, 0.875, 0.875, 1.0, 0.875, 0.875, 0.25, 0.75, 0.25, 0.75, 0.875, 0.875, 0.875, 0.75, 0.25, 0.625, 0.25, 0.625, 0.875, 0.75, 0.875, 0.75, 1.0, 0.8749, 1.0, 0.8749, 1.0, 0.75, 1.0, 0.5, 1.0, 0.625, 1.0, 0.625, 1.0, 0.5, 1.0, 0.25, 1.0, 0.3751, 1.0, 0.3751, 1.0, 0.25, 1.0, -0.007285, 1.0, 0.1249, 1.0, 0.1249, 1.0, -0.007285, 1.0, 0.8749, 1.0, 1.007, 1.0, 1.007, 1.0, 0.8749, 1.0, 0.625, 1.0, 0.75, 1.0, 0.75, 1.0, 0.625, 1.0, 0.3751, 1.0, 0.5, 1.0, 0.5, 1.0, 0.3751, 1.0, 0.1249, 1.0, 0.25, 1.0, 0.25, 1.0, 0.1249, 1.0])
me_bishop.materials.append(mat_whitepiece)
me_bishop.use_remesh_fix_poles = True
me_bishop.use_remesh_preserve_attributes = False
me_bishop.use_mirror_vertex_groups = False
me_bishop.update()
me_cube = bpy.data.meshes.new('Cube')
me_cube.from_pydata([(-1.0, -1.0, -1.0), (-1.0, -1.0, 1.0), (-1.0, 1.0, -1.0), (-1.0, 1.0, 1.0), (1.0, -1.0, -1.0), (1.0, -1.0, 1.0), (1.0, 1.0, -1.0), (1.0, 1.0, 1.0)], [], [(0, 1, 3, 2), (2, 3, 7, 6), (6, 7, 5, 4), (4, 5, 1, 0), (2, 6, 4, 0), (7, 3, 1, 5)])
_uv = me_cube.uv_layers.new(name='UVMap')
_uv.uv.foreach_set('vector', [0.375, 0.0, 0.625, 0.0, 0.625, 0.25, 0.375, 0.25, 0.375, 0.25, 0.625, 0.25, 0.625, 0.5, 0.375, 0.5, 0.375, 0.5, 0.625, 0.5, 0.625, 0.75, 0.375, 0.75, 0.375, 0.75, 0.625, 0.75, 0.625, 1.0, 0.375, 1.0, 0.125, 0.5, 0.375, 0.5, 0.375, 0.75, 0.125, 0.75, 0.625, 0.5, 0.875, 0.5, 0.875, 0.75, 0.625, 0.75])
me_cube.use_remesh_fix_poles = True
me_cube.use_remesh_preserve_attributes = False
me_cube.use_mirror_vertex_groups = False
me_cube.update()
me_pawn = bpy.data.meshes.new('Pawn')
me_pawn.from_pydata([(-1.196e-09, 0.009398, 0.01294), (0.006645, 0.006645, 0.01294), (0.009398, -2.618e-09, 0.01294), (0.006645, -0.006645, 0.01294), (-4.259e-09, -0.009398, 0.01294), (-0.006645, -0.006645, 0.01294), (-0.009398, 5.747e-09, 0.01294), (-0.006645, 0.006645, 0.01294), (-2.972e-09, 0.01367, 0.0001089), (0.009663, 0.009663, 0.0001089), (0.01367, 5.048e-11, 0.0001089), (0.009663, -0.009663, 0.0001089), (-5.733e-09, -0.01367, 0.0001089), (-0.009663, -0.009663, 0.0001089), (-0.01367, 1.132e-08, 0.0001089), (-0.009663, 0.009663, 0.0001089), (-1.629e-09, 0.01288, 0.00556), (0.009111, 0.009111, 0.00556), (0.01288, -3.575e-09, 0.00556), (0.009111, -0.009111, 0.00556), (-5.75e-09, -0.01288, 0.00556), (-0.009111, -0.009111, 0.00556), (-0.01288, 8.125e-09, 0.00556), (-0.009111, 0.009111, 0.00556), (-1.407e-09, 0.01079, 0.011), (0.007632, 0.007632, 0.011), (0.01079, -2.907e-09, 0.011), (0.007632, -0.007632, 0.011), (-4.824e-09, -0.01079, 0.011), (-0.007632, -0.007632, 0.011), (-0.01079, 6.811e-09, 0.011), (-0.007632, 0.007632, 0.011), (0.003603, 0.003603, 0.02751), (-7.251e-10, 0.005096, 0.02751), (0.005096, -1.547e-09, 0.02751), (0.003603, -0.003603, 0.02751), (-2.386e-09, -0.005096, 0.02751), (-0.003603, -0.003603, 0.02751), (-0.005096, 2.989e-09, 0.02751), (-0.003603, 0.003603, 0.02751), (-9.064e-10, 0.005321, 0.02106), (0.003762, 0.003762, 0.02106), (-0.003762, 0.003762, 0.02106), (-0.003762, -0.003762, 0.02106), (-0.005321, 3.11e-09, 0.02106), (0.003762, -0.003762, 0.02106), (-2.64e-09, -0.005321, 0.02106), (0.005321, -1.626e-09, 0.02106), (0.003017, 0.003017, 0.03185), (-7.454e-11, 0.004267, 0.03185), (0.004267, -1.352e-09, 0.03185), (0.003017, -0.003017, 0.03185), (-1.465e-09, -0.004267, 0.03185), (-0.003017, -0.003017, 0.03185), (-0.004267, 2.446e-09, 0.03185), (-0.003017, 0.003017, 0.03185), (7.169e-08, 0.002845, 0.04693), (7.169e-08, 0.005257, 0.04532), (7.169e-08, 0.006868, 0.0429), (7.169e-08, 0.006868, 0.03721), (7.169e-08, 0.005257, 0.0348), (7.169e-08, 0.002845, 0.03319), (0.002012, 0.002012, 0.04693), (0.003717, 0.003717, 0.04532), (0.004857, 0.004856, 0.0429), (0.005257, 0.005257, 0.04006), (0.004857, 0.004856, 0.03721), (0.003717, 0.003717, 0.0348), (0.002845, -7.041e-08, 0.04693), (0.005257, -7.041e-08, 0.04532), (0.006868, -7.041e-08, 0.0429), (0.007434, -7.041e-08, 0.04006), (0.006868, -7.041e-08, 0.03721), (0.005257, -7.041e-08, 0.0348), (0.002012, -0.002012, 0.04693), (0.003717, -0.003717, 0.04532), (0.004857, -0.004857, 0.0429), (0.005257, -0.005257, 0.04006), (0.004857, -0.004857, 0.03721), (0.003717, -0.003717, 0.0348), (7.187e-08, -0.002845, 0.04693), (7.176e-08, -0.005257, 0.04532), (7.176e-08, -0.006868, 0.0429), (7.176e-08, -0.007434, 0.04006), (7.176e-08, -0.006868, 0.03721), (7.176e-08, -0.005257, 0.0348), (-0.002012, -0.002012, 0.04693), (-0.003717, -0.003717, 0.04532), (-0.004856, -0.004857, 0.0429), (-0.005257, -0.005257, 0.04006), (-0.004856, -0.004857, 0.03721), (-0.003717, -0.003717, 0.0348), (-0.002845, -7.074e-08, 0.04693), (-0.005257, -7.019e-08, 0.04532), (-0.006868, -7.041e-08, 0.0429), (-0.007434, -7.041e-08, 0.04006), (-0.006868, -7.041e-08, 0.03721), (-0.005257, -7.019e-08, 0.0348), (-0.002845, -7.03e-08, 0.03319), (-0.002012, 0.002012, 0.04693), (-0.003717, 0.003717, 0.04532), (-0.004856, 0.004856, 0.0429), (-0.005257, 0.005257, 0.04006), (-0.004856, 0.004856, 0.03721), (-0.003717, 0.003717, 0.0348), (7.169e-08, -7.16e-08, 0.04749), (7.176e-08, 0.007434, 0.04006), (0.00205, 0.002049, 0.03316), (0.002899, -7.26e-08, 0.03316), (0.00205, -0.00205, 0.03316), (7.075e-08, -0.002899, 0.03316), (-0.002049, -0.00205, 0.03316), (-0.002049, 0.002049, 0.03316), (-1.393e-09, 0.01354, 0.008935), (-1.473e-09, 0.0139, 0.007299), (-1.397e-09, 0.01385, 0.008601), (-1.412e-09, 0.01402, 0.008173), (-1.441e-09, 0.01404, 0.007716), (0.009828, 0.009828, 0.007299), (0.009577, 0.009577, 0.008935), (0.009929, 0.009929, 0.007716), (0.009917, 0.009917, 0.008173), (0.009793, 0.009793, 0.008601), (0.0139, -3.533e-09, 0.007299), (0.01354, -3.359e-09, 0.008935), (0.01404, -3.518e-09, 0.007716), (0.01402, -3.478e-09, 0.008173), (0.01385, -3.423e-09, 0.008601), (0.009828, -0.009828, 0.007299), (0.009577, -0.009577, 0.008935), (0.009929, -0.009929, 0.007716), (0.009917, -0.009917, 0.008173), (0.009793, -0.009793, 0.008601), (-6.062e-09, -0.0139, 0.007299), (-5.882e-09, -0.01354, 0.008935), (-6.094e-09, -0.01404, 0.007716), (-6.075e-09, -0.01402, 0.008173), (-5.999e-09, -0.01385, 0.008601), (-0.009828, -0.009828, 0.007299), (-0.009577, -0.009577, 0.008935), (-0.009929, -0.009929, 0.007716), (-0.009917, -0.009917, 0.008173), (-0.009793, -0.009793, 0.008601), (-0.0139, 8.912e-09, 0.007299), (-0.01354, 8.713e-09, 0.008935), (-0.01404, 9.026e-09, 0.007716), (-0.01402, 9.029e-09, 0.008173), (-0.01385, 8.92e-09, 0.008601), (-0.009828, 0.009828, 0.007299), (-0.009577, 0.009577, 0.008935), (-0.009929, 0.009929, 0.007716), (-0.009917, 0.009917, 0.008173), (-0.009793, 0.009793, 0.008601), (0.01019, 0.01019, 0.003802), (0.01035, 0.01035, 0.00198), (0.01036, 0.01036, 0.003404), (0.01045, 0.01045, 0.002918), (0.01045, 0.01045, 0.002418), (0.01441, -3.268e-09, 0.003802), (0.01464, -2.033e-09, 0.00198), (0.01465, -3.125e-09, 0.003404), (0.01478, -2.838e-09, 0.002918), (0.01477, -2.456e-09, 0.002418), (0.01019, -0.01019, 0.003802), (0.01035, -0.01035, 0.00198), (0.01036, -0.01036, 0.003404), (0.01045, -0.01045, 0.002918), (0.01045, -0.01045, 0.002418), (-6.33e-09, -0.01441, 0.003802), (-6.308e-09, -0.01464, 0.00198), (-6.414e-09, -0.01465, 0.003404), (-6.443e-09, -0.01478, 0.002918), (-6.403e-09, -0.01477, 0.002418), (-0.01019, -0.01019, 0.003802), (-0.01035, -0.01035, 0.00198), (-0.01036, -0.01036, 0.003404), (-0.01045, -0.01045, 0.002918), (-0.01045, -0.01045, 0.002418), (-0.01441, 9.611e-09, 0.003802), (-0.01464, 1.066e-08, 0.00198), (-0.01465, 9.913e-09, 0.003404), (-0.01478, 1.021e-08, 0.002918), (-0.01477, 1.048e-08, 0.002418), (-0.01019, 0.01019, 0.003802), (-0.01035, 0.01035, 0.00198), (-0.01036, 0.01036, 0.003404), (-0.01045, 0.01045, 0.002918), (-0.01045, 0.01045, 0.002418), (-2.156e-09, 0.01464, 0.00198), (-1.698e-09, 0.01441, 0.003802), (-1.994e-09, 0.01477, 0.002418), (-1.844e-09, 0.01478, 0.002918), (-1.743e-09, 0.01465, 0.003404), (-1.412e-09, 0.01078, 0.01096), (-1.24e-09, 0.01018, 0.01251), (-1.361e-09, 0.01086, 0.01138), (-1.313e-09, 0.01078, 0.01183), (-1.266e-09, 0.01054, 0.01223), (0.007201, 0.007201, 0.01251), (0.00762, 0.00762, 0.01096), (0.007452, 0.007452, 0.01223), (0.00762, 0.00762, 0.01183), (0.007679, 0.007679, 0.01138), (0.01018, -2.806e-09, 0.01251), (0.01078, -2.901e-09, 0.01096), (0.01054, -2.892e-09, 0.01223), (0.01078, -2.939e-09, 0.01183), (0.01086, -2.939e-09, 0.01138), (0.007201, -0.007201, 0.01251), (0.00762, -0.00762, 0.01096), (0.007452, -0.007452, 0.01223), (0.00762, -0.00762, 0.01183), (0.007679, -0.007679, 0.01138), (-4.533e-09, -0.01018, 0.01251), (-4.821e-09, -0.01078, 0.01096), (-4.668e-09, -0.01054, 0.01223), (-4.762e-09, -0.01078, 0.01183), (-4.82e-09, -0.01086, 0.01138), (-0.007201, -0.007201, 0.01251), (-0.00762, -0.00762, 0.01096), (-0.007452, -0.007452, 0.01223), (-0.00762, -0.00762, 0.01183), (-0.007679, -0.007679, 0.01138), (-0.01018, 6.286e-09, 0.01251), (-0.01078, 6.804e-09, 0.01096), (-0.01054, 6.534e-09, 0.01223), (-0.01078, 6.723e-09, 0.01183), (-0.01086, 6.814e-09, 0.01138), (-0.007201, 0.007201, 0.01251), (-0.00762, 0.00762, 0.01096), (-0.007452, 0.007452, 0.01223), (-0.00762, 0.00762, 0.01183), (-0.007679, 0.007679, 0.01138), (-0.008462, 5.137e-09, 0.0305), (-0.008581, 5.216e-09, 0.02957), (-0.008763, 5.493e-09, 0.03032), (-0.008892, 5.632e-09, 0.03008), (-0.008828, 5.53e-09, 0.02982), (-0.006068, 0.006068, 0.02957), (-0.005983, 0.005983, 0.0305), (-0.006242, 0.006242, 0.02982), (-0.006287, 0.006287, 0.03008), (-0.006197, 0.006197, 0.03032), (-3.168e-09, -0.008462, 0.0305), (-3.345e-09, -0.008581, 0.02957), (-3.376e-09, -0.008763, 0.03032), (-3.471e-09, -0.008892, 0.03008), (-3.46e-09, -0.008828, 0.02982), (-0.006068, -0.006068, 0.02957), (-0.005983, -0.005983, 0.0305), (-0.006242, -0.006242, 0.02982), (-0.006287, -0.006287, 0.03008), (-0.006197, -0.006197, 0.03032), (0.008462, -2.394e-09, 0.0305), (0.008581, -2.422e-09, 0.02957), (0.008763, -2.383e-09, 0.03032), (0.008892, -2.401e-09, 0.03008), (0.008828, -2.405e-09, 0.02982), (0.006068, -0.006068, 0.02957), (0.005983, -0.005983, 0.0305), (0.006242, -0.006242, 0.02982), (0.006287, -0.006287, 0.03008), (0.006197, -0.006197, 0.03032), (-4.104e-10, 0.008462, 0.0305), (-5.49e-10, 0.008581, 0.02957), (-3.42e-10, 0.008763, 0.03032), (-3.565e-10, 0.008892, 0.03008), (-4.366e-10, 0.008828, 0.02982), (0.006068, 0.006068, 0.02957), (0.005983, 0.005983, 0.0305), (0.006242, 0.006242, 0.02982), (0.006287, 0.006287, 0.03008), (0.006197, 0.006197, 0.03032)], [], [(114, 16, 23, 148), (27, 129, 124, 26), (28, 134, 129, 27), (29, 139, 134, 28), (30, 144, 139, 29), (31, 149, 144, 30), (16, 17, 153, 189), (113, 24, 25, 119), (41, 40, 33, 32), (17, 18, 158, 153), (188, 154, 9, 8), (19, 20, 168, 163), (20, 21, 173, 168), (21, 22, 178, 173), (22, 23, 183, 178), (23, 16, 189, 183), (31, 229, 193, 24), (154, 159, 10, 9), (26, 124, 119, 25), (18, 19, 163, 158), (123, 18, 17, 118), (159, 164, 11, 10), (128, 19, 18, 123), (164, 169, 12, 11), (133, 20, 19, 128), (169, 174, 13, 12), (138, 21, 20, 133), (174, 179, 14, 13), (143, 22, 21, 138), (179, 184, 15, 14), (148, 23, 22, 143), (184, 188, 8, 15), (25, 199, 204, 26), (233, 249, 53, 54), (30, 224, 229, 31), (29, 219, 224, 30), (28, 214, 219, 29), (27, 209, 214, 28), (26, 204, 209, 27), (24, 193, 199, 25), (118, 17, 16, 114), (228, 7, 0, 194), (198, 1, 2, 203), (203, 2, 3, 208), (208, 3, 4, 213), (213, 4, 5, 218), (218, 5, 6, 223), (223, 6, 7, 228), (194, 0, 1, 198), (38, 37, 248, 234), (40, 42, 39, 33), (44, 43, 37, 38), (46, 45, 35, 36), (47, 41, 32, 34), (42, 44, 38, 39), (43, 46, 36, 37), (45, 47, 34, 35), (3, 2, 47, 45), (5, 4, 46, 43), (7, 6, 44, 42), (2, 1, 41, 47), (4, 3, 45, 46), (6, 5, 43, 44), (0, 7, 42, 40), (1, 0, 40, 41), (55, 54, 98, 112), (36, 35, 258, 244), (34, 32, 268, 254), (32, 33, 264, 268), (243, 259, 51, 52), (39, 38, 234, 238), (37, 36, 244, 248), (35, 34, 254, 258), (269, 263, 49, 48), (253, 269, 48, 50), (33, 39, 238, 264), (263, 239, 55, 49), (259, 253, 50, 51), (249, 243, 52, 53), (239, 233, 54, 55), (60, 59, 66, 67), (106, 58, 64, 65), (57, 56, 62, 63), (61, 60, 67, 107), (59, 106, 65, 66), (58, 57, 63, 64), (56, 105, 62), (63, 62, 68, 69), (107, 67, 73, 108), (66, 65, 71, 72), (64, 63, 69, 70), (62, 105, 68), (67, 66, 72, 73), (65, 64, 70, 71), (108, 73, 79, 109), (72, 71, 77, 78), (70, 69, 75, 76), (68, 105, 74), (73, 72, 78, 79), (71, 70, 76, 77), (69, 68, 74, 75), (74, 105, 80), (79, 78, 84, 85), (77, 76, 82, 83), (75, 74, 80, 81), (109, 79, 85, 110), (78, 77, 83, 84), (76, 75, 81, 82), (85, 84, 90, 91), (83, 82, 88, 89), (81, 80, 86, 87), (110, 85, 91, 111), (84, 83, 89, 90), (82, 81, 87, 88), (80, 105, 86), (111, 91, 97, 98), (90, 89, 95, 96), (88, 87, 93, 94), (86, 105, 92), (91, 90, 96, 97), (89, 88, 94, 95), (87, 86, 92, 93), (96, 95, 102, 103), (94, 93, 100, 101), (92, 105, 99), (97, 96, 103, 104), (95, 94, 101, 102), (93, 92, 99, 100), (98, 97, 104, 112), (104, 103, 59, 60), (102, 101, 58, 106), (100, 99, 56, 57), (112, 104, 60, 61), (103, 102, 106, 59), (101, 100, 57, 58), (99, 105, 56), (53, 52, 110, 111), (51, 50, 108, 109), (48, 49, 61, 107), (49, 55, 112, 61), (54, 53, 111, 98), (52, 51, 109, 110), (50, 48, 107, 108), (149, 113, 115, 152), (152, 115, 116, 151), (151, 116, 117, 150), (150, 117, 114, 148), (144, 149, 152, 147), (147, 152, 151, 146), (146, 151, 150, 145), (145, 150, 148, 143), (139, 144, 147, 142), (142, 147, 146, 141), (141, 146, 145, 140), (140, 145, 143, 138), (134, 139, 142, 137), (137, 142, 141, 136), (136, 141, 140, 135), (135, 140, 138, 133), (129, 134, 137, 132), (132, 137, 136, 131), (131, 136, 135, 130), (130, 135, 133, 128), (124, 129, 132, 127), (127, 132, 131, 126), (126, 131, 130, 125), (125, 130, 128, 123), (119, 124, 127, 122), (122, 127, 126, 121), (121, 126, 125, 120), (120, 125, 123, 118), (113, 119, 122, 115), (115, 122, 121, 116), (116, 121, 120, 117), (117, 120, 118, 114), (189, 153, 155, 192), (192, 155, 156, 191), (191, 156, 157, 190), (190, 157, 154, 188), (153, 158, 160, 155), (155, 160, 161, 156), (156, 161, 162, 157), (157, 162, 159, 154), (158, 163, 165, 160), (160, 165, 166, 161), (161, 166, 167, 162), (162, 167, 164, 159), (163, 168, 170, 165), (165, 170, 171, 166), (166, 171, 172, 167), (167, 172, 169, 164), (168, 173, 175, 170), (170, 175, 176, 171), (171, 176, 177, 172), (172, 177, 174, 169), (173, 178, 180, 175), (175, 180, 181, 176), (176, 181, 182, 177), (177, 182, 179, 174), (178, 183, 185, 180), (180, 185, 186, 181), (181, 186, 187, 182), (182, 187, 184, 179), (183, 189, 192, 185), (185, 192, 191, 186), (186, 191, 190, 187), (187, 190, 188, 184), (194, 198, 200, 197), (197, 200, 201, 196), (196, 201, 202, 195), (195, 202, 199, 193), (198, 203, 205, 200), (200, 205, 206, 201), (201, 206, 207, 202), (202, 207, 204, 199), (203, 208, 210, 205), (205, 210, 211, 206), (206, 211, 212, 207), (207, 212, 209, 204), (208, 213, 215, 210), (210, 215, 216, 211), (211, 216, 217, 212), (212, 217, 214, 209), (213, 218, 220, 215), (215, 220, 221, 216), (216, 221, 222, 217), (217, 222, 219, 214), (218, 223, 225, 220), (220, 225, 226, 221), (221, 226, 227, 222), (222, 227, 224, 219), (223, 228, 230, 225), (225, 230, 231, 226), (226, 231, 232, 227), (227, 232, 229, 224), (228, 194, 197, 230), (230, 197, 196, 231), (231, 196, 195, 232), (232, 195, 193, 229), (269, 253, 255, 272), (272, 255, 256, 271), (271, 256, 257, 270), (270, 257, 254, 268), (259, 243, 245, 262), (262, 245, 246, 261), (261, 246, 247, 260), (260, 247, 244, 258), (249, 233, 235, 252), (252, 235, 236, 251), (251, 236, 237, 250), (250, 237, 234, 248), (239, 263, 265, 242), (242, 265, 266, 241), (241, 266, 267, 240), (240, 267, 264, 238), (263, 269, 272, 265), (265, 272, 271, 266), (266, 271, 270, 267), (267, 270, 268, 264), (253, 259, 262, 255), (255, 262, 261, 256), (256, 261, 260, 257), (257, 260, 258, 254), (243, 249, 252, 245), (245, 252, 251, 246), (246, 251, 250, 247), (247, 250, 248, 244), (233, 239, 242, 235), (235, 242, 241, 236), (236, 241, 240, 237), (237, 240, 238, 234), (24, 113, 149, 31)])
me_pawn.polygons.foreach_set('use_smooth', [True] * 272)
_uv = me_pawn.uv_layers.new(name='UVMap')
_uv.uv.foreach_set('vector', [0.005096, 0.7675, 4.532e-05, 0.7024, 0.125, 0.7024, 0.125, 0.7675, 0.625, 0.8997, 0.625, 0.8272, 0.75, 0.8272, 0.75, 0.8997, 0.5, 0.8997, 0.5, 0.8272, 0.625, 0.8272, 0.625, 0.8997, 0.375, 0.8997, 0.375, 0.8272, 0.5, 0.8272, 0.5, 0.8997, 0.25, 0.8997, 0.25, 0.8272, 0.375, 0.8272, 0.375, 0.8997, 0.125, 0.8997, 0.125, 0.8272, 0.25, 0.8272, 0.25, 0.8997, 1.0, 0.7024, 0.875, 0.7024, 0.8775, 0.6342, 0.982, 0.639, 0.9941, 0.8272, 1.0, 0.8997, 0.875, 0.8997, 0.875, 0.8272, 0.875, 1.0, 1.0, 1.0, 1.0, 1.0, 0.875, 1.0, 0.875, 0.7024, 0.75, 0.7024, 0.7661, 0.6228, 0.8775, 0.6342, 0.8967, 0.5605, 0.8875, 0.534, 0.9046, 0.4046, 0.75, 0.4686, 0.625, 0.7024, 0.5, 0.7024, 0.5179, 0.6067, 0.6453, 0.6114, 0.5, 0.7024, 0.375, 0.7024, 0.3904, 0.6114, 0.5179, 0.6067, 0.375, 0.7024, 0.25, 0.7024, 0.2697, 0.6228, 0.3904, 0.6114, 0.25, 0.7024, 0.125, 0.7024, 0.1583, 0.6342, 0.2697, 0.6228, 0.125, 0.7024, 4.532e-05, 0.7024, 0.05383, 0.639, 0.1583, 0.6342, 0.125, 0.8997, 0.125, 0.8977, 5.588e-05, 0.8977, 3.209e-05, 0.8997, 0.8875, 0.534, 0.8407, 0.4699, 0.9686, 0.25, 0.9046, 0.4046, 0.75, 0.8997, 0.75, 0.8272, 0.875, 0.8272, 0.875, 0.8997, 0.75, 0.7024, 0.625, 0.7024, 0.6453, 0.6114, 0.7661, 0.6228, 0.75, 0.7675, 0.75, 0.7024, 0.875, 0.7024, 0.875, 0.7675, 0.8407, 0.4699, 0.7407, 0.4058, 0.9046, 0.0954, 0.9686, 0.25, 0.625, 0.7675, 0.625, 0.7024, 0.75, 0.7024, 0.75, 0.7675, 0.7407, 0.4058, 0.6031, 0.3792, 0.75, 0.03136, 0.9046, 0.0954, 0.5, 0.7675, 0.5, 0.7024, 0.625, 0.7024, 0.625, 0.7675, 0.6031, 0.3792, 0.4656, 0.4058, 0.5954, 0.0954, 0.75, 0.03136, 0.375, 0.7675, 0.375, 0.7024, 0.5, 0.7024, 0.5, 0.7675, 0.4656, 0.4058, 0.3656, 0.4699, 0.5314, 0.25, 0.5954, 0.0954, 0.25, 0.7675, 0.25, 0.7024, 0.375, 0.7024, 0.375, 0.7675, 0.3656, 0.4699, 0.3187, 0.534, 0.5954, 0.4046, 0.5314, 0.25, 0.125, 0.7675, 0.125, 0.7024, 0.25, 0.7024, 0.25, 0.7675, 0.3187, 0.534, 0.3095, 0.5605, 0.75, 0.4686, 0.5954, 0.4046, 0.875, 0.8997, 0.875, 0.8977, 0.75, 0.8977, 0.75, 0.8997, 0.25, 1.0, 0.375, 1.0, 0.3751, 1.0, 0.25, 1.0, 0.25, 0.8997, 0.25, 0.8977, 0.125, 0.8977, 0.125, 0.8997, 0.375, 0.8997, 0.375, 0.8977, 0.25, 0.8977, 0.25, 0.8997, 0.5, 0.8997, 0.5, 0.8977, 0.375, 0.8977, 0.375, 0.8997, 0.625, 0.8997, 0.625, 0.8977, 0.5, 0.8977, 0.5, 0.8997, 0.75, 0.8997, 0.75, 0.8977, 0.625, 0.8977, 0.625, 0.8997, 1.0, 0.8997, 0.9999, 0.8977, 0.875, 0.8977, 0.875, 0.8997, 0.875, 0.7675, 0.875, 0.7024, 1.0, 0.7024, 0.9949, 0.7675, 0.125, 0.9781, 0.125, 1.0, 0.0, 1.0, 7.013e-06, 0.9781, 0.875, 0.9781, 0.875, 1.0, 0.75, 1.0, 0.75, 0.9781, 0.75, 0.9781, 0.75, 1.0, 0.625, 1.0, 0.625, 0.9781, 0.625, 0.9781, 0.625, 1.0, 0.5, 1.0, 0.5, 0.9781, 0.5, 0.9781, 0.5, 1.0, 0.375, 1.0, 0.375, 0.9781, 0.375, 0.9781, 0.375, 1.0, 0.25, 1.0, 0.25, 0.9781, 0.25, 0.9781, 0.25, 1.0, 0.125, 1.0, 0.125, 0.9781, 1.0, 0.9781, 1.0, 1.0, 0.875, 1.0, 0.875, 0.9781, 0.25, 1.0, 0.375, 1.0, 0.375, 1.0, 0.25, 1.0, 2.91e-11, 1.0, 0.125, 1.0, 0.125, 1.0, 0.0, 1.0, 0.25, 1.0, 0.375, 1.0, 0.375, 1.0, 0.25, 1.0, 0.5, 1.0, 0.625, 1.0, 0.625, 1.0, 0.5, 1.0, 0.75, 1.0, 0.875, 1.0, 0.875, 1.0, 0.75, 1.0, 0.125, 1.0, 0.25, 1.0, 0.25, 1.0, 0.125, 1.0, 0.375, 1.0, 0.5, 1.0, 0.5, 1.0, 0.375, 1.0, 0.625, 1.0, 0.75, 1.0, 0.75, 1.0, 0.625, 1.0, 0.625, 1.0, 0.75, 1.0, 0.75, 1.0, 0.625, 1.0, 0.375, 1.0, 0.5, 1.0, 0.5, 1.0, 0.375, 1.0, 0.125, 1.0, 0.25, 1.0, 0.25, 1.0, 0.125, 1.0, 0.75, 1.0, 0.875, 1.0, 0.875, 1.0, 0.75, 1.0, 0.5, 1.0, 0.625, 1.0, 0.625, 1.0, 0.5, 1.0, 0.25, 1.0, 0.375, 1.0, 0.375, 1.0, 0.25, 1.0, 0.0, 1.0, 0.125, 1.0, 0.125, 1.0, 2.91e-11, 1.0, 0.875, 1.0, 1.0, 1.0, 1.0, 1.0, 0.875, 1.0, 0.1249, 1.0, 0.25, 1.0, 0.25, 1.0, 0.125, 1.0, 0.5, 1.0, 0.625, 1.0, 0.625, 1.0, 0.5, 1.0, 0.75, 1.0, 0.875, 1.0, 0.875, 1.0, 0.75, 1.0, 0.875, 1.0, 1.0, 1.0, 1.0, 1.0, 0.875, 1.0, 0.5, 1.0, 0.625, 1.0, 0.625, 1.0, 0.5, 1.0, 0.125, 1.0, 0.25, 1.0, 0.25, 1.0, 0.125, 1.0, 0.375, 1.0, 0.5, 1.0, 0.5, 1.0, 0.375, 1.0, 0.625, 1.0, 0.75, 1.0, 0.75, 1.0, 0.625, 1.0, 0.875, 1.0, 1.002, 1.0, 1.007, 1.0, 0.8749, 1.0, 0.75, 1.0, 0.875, 1.0, 0.8749, 1.0, 0.75, 1.0, 0.0, 1.0, 0.125, 1.0, 0.125, 1.0, 9.069e-11, 1.0, -0.001522, 1.0, 0.125, 1.0, 0.1249, 1.0, -0.007285, 1.0, 0.625, 1.0, 0.75, 1.0, 0.75, 1.0, 0.625, 1.0, 0.375, 1.0, 0.5, 1.0, 0.5, 1.0, 0.3751, 1.0, 0.125, 1.0, 0.25, 1.0, 0.25, 1.0, 0.1249, 1.0, 0.75, 0.25, 0.75, 0.375, 0.625, 0.375, 0.625, 0.25, 0.75, 0.5, 0.75, 0.625, 0.625, 0.625, 0.625, 0.5, 0.75, 0.75, 0.75, 0.875, 0.625, 0.875, 0.625, 0.75, 0.75, 0.125, 0.75, 0.25, 0.625, 0.25, 0.625, 0.125, 0.75, 0.375, 0.75, 0.5, 0.625, 0.5, 0.625, 0.375, 0.75, 0.625, 0.75, 0.75, 0.625, 0.75, 0.625, 0.625, 0.75, 0.875, 0.6875, 1.0, 0.625, 0.875, 0.625, 0.75, 0.625, 0.875, 0.5, 0.875, 0.5, 0.75, 0.625, 0.125, 0.625, 0.25, 0.5, 0.25, 0.5, 0.125, 0.625, 0.375, 0.625, 0.5, 0.5, 0.5, 0.5, 0.375, 0.625, 0.625, 0.625, 0.75, 0.5, 0.75, 0.5, 0.625, 0.625, 0.875, 0.5625, 1.0, 0.5, 0.875, 0.625, 0.25, 0.625, 0.375, 0.5, 0.375, 0.5, 0.25, 0.625, 0.5, 0.625, 0.625, 0.5, 0.625, 0.5, 0.5, 0.5, 0.125, 0.5, 0.25, 0.375, 0.25, 0.375, 0.125, 0.5, 0.375, 0.5, 0.5, 0.375, 0.5, 0.375, 0.375, 0.5, 0.625, 0.5, 0.75, 0.375, 0.75, 0.375, 0.625, 0.5, 0.875, 0.4375, 1.0, 0.375, 0.875, 0.5, 0.25, 0.5, 0.375, 0.375, 0.375, 0.375, 0.25, 0.5, 0.5, 0.5, 0.625, 0.375, 0.625, 0.375, 0.5, 0.5, 0.75, 0.5, 0.875, 0.375, 0.875, 0.375, 0.75, 0.375, 0.875, 0.3125, 1.0, 0.25, 0.875, 0.375, 0.25, 0.375, 0.375, 0.25, 0.375, 0.25, 0.25, 0.375, 0.5, 0.375, 0.625, 0.25, 0.625, 0.25, 0.5, 0.375, 0.75, 0.375, 0.875, 0.25, 0.875, 0.25, 0.75, 0.375, 0.125, 0.375, 0.25, 0.25, 0.25, 0.25, 0.125, 0.375, 0.375, 0.375, 0.5, 0.25, 0.5, 0.25, 0.375, 0.375, 0.625, 0.375, 0.75, 0.25, 0.75, 0.25, 0.625, 0.25, 0.25, 0.25, 0.375, 0.125, 0.375, 0.125, 0.25, 0.25, 0.5, 0.25, 0.625, 0.125, 0.625, 0.125, 0.5, 0.25, 0.75, 0.25, 0.875, 0.125, 0.875, 0.125, 0.75, 0.25, 0.125, 0.25, 0.25, 0.125, 0.25, 0.125, 0.125, 0.25, 0.375, 0.25, 0.5, 0.125, 0.5, 0.125, 0.375, 0.25, 0.625, 0.25, 0.75, 0.125, 0.75, 0.125, 0.625, 0.25, 0.875, 0.1875, 1.0, 0.125, 0.875, 0.125, 0.125, 0.125, 0.25, 0.0, 0.25, 0.0, 0.125, 0.125, 0.375, 0.125, 0.5, 0.0, 0.5, 0.0, 0.375, 0.125, 0.625, 0.125, 0.75, 0.0, 0.75, 0.0, 0.625, 0.125, 0.875, 0.0625, 1.0, 0.0, 0.875, 0.125, 0.25, 0.125, 0.375, 0.0, 0.375, 0.0, 0.25, 0.125, 0.5, 0.125, 0.625, 0.0, 0.625, 0.0, 0.5, 0.125, 0.75, 0.125, 0.875, 0.0, 0.875, 0.0, 0.75, 1.0, 0.375, 1.0, 0.5, 0.875, 0.5, 0.875, 0.375, 1.0, 0.625, 1.0, 0.75, 0.875, 0.75, 0.875, 0.625, 1.0, 0.875, 0.9375, 1.0, 0.875, 0.875, 1.0, 0.25, 1.0, 0.375, 0.875, 0.375, 0.875, 0.25, 1.0, 0.5, 1.0, 0.625, 0.875, 0.625, 0.875, 0.5, 1.0, 0.75, 1.0, 0.875, 0.875, 0.875, 0.875, 0.75, 1.0, 0.125, 1.0, 0.25, 0.875, 0.25, 0.875, 0.125, 0.875, 0.25, 0.875, 0.375, 0.75, 0.375, 0.75, 0.25, 0.875, 0.5, 0.875, 0.625, 0.75, 0.625, 0.75, 0.5, 0.875, 0.75, 0.875, 0.875, 0.75, 0.875, 0.75, 0.75, 0.875, 0.125, 0.875, 0.25, 0.75, 0.25, 0.75, 0.125, 0.875, 0.375, 0.875, 0.5, 0.75, 0.5, 0.75, 0.375, 0.875, 0.625, 0.875, 0.75, 0.75, 0.75, 0.75, 0.625, 0.875, 0.875, 0.8125, 1.0, 0.75, 0.875, 0.3751, 1.0, 0.5, 1.0, 0.5, 1.0, 0.375, 1.0, 0.625, 1.0, 0.75, 1.0, 0.75, 1.0, 0.625, 1.0, 0.8749, 1.0, 1.007, 1.0, 1.0, 1.0, 0.875, 1.0, -0.007285, 1.0, 0.1249, 1.0, 0.125, 1.0, 0.0, 1.0, 0.25, 1.0, 0.3751, 1.0, 0.375, 1.0, 0.25, 1.0, 0.5, 1.0, 0.625, 1.0, 0.625, 1.0, 0.5, 1.0, 0.75, 1.0, 0.8749, 1.0, 0.875, 1.0, 0.75, 1.0, 0.125, 0.8272, 0.005916, 0.8272, 0.01845, 0.8115, 0.1252, 0.8115, 0.1252, 0.8115, 0.01845, 0.8115, 0.009604, 0.8033, 0.1251, 0.8033, 0.1251, 0.8033, 0.009604, 0.8033, 0.01728, 0.7878, 0.1252, 0.7878, 0.1252, 0.7878, 0.01728, 0.7878, 0.005096, 0.7675, 0.125, 0.7675, 0.25, 0.8272, 0.125, 0.8272, 0.1252, 0.8115, 0.25, 0.8115, 0.25, 0.8115, 0.1252, 0.8115, 0.1251, 0.8033, 0.25, 0.8033, 0.25, 0.8033, 0.1251, 0.8033, 0.1252, 0.7878, 0.25, 0.7878, 0.25, 0.7878, 0.1252, 0.7878, 0.125, 0.7675, 0.25, 0.7675, 0.375, 0.8272, 0.25, 0.8272, 0.25, 0.8115, 0.375, 0.8115, 0.375, 0.8115, 0.25, 0.8115, 0.25, 0.8033, 0.375, 0.8033, 0.375, 0.8033, 0.25, 0.8033, 0.25, 0.7878, 0.375, 0.7878, 0.375, 0.7878, 0.25, 0.7878, 0.25, 0.7675, 0.375, 0.7675, 0.5, 0.8272, 0.375, 0.8272, 0.375, 0.8115, 0.5, 0.8115, 0.5, 0.8115, 0.375, 0.8115, 0.375, 0.8033, 0.5, 0.8033, 0.5, 0.8033, 0.375, 0.8033, 0.375, 0.7878, 0.5, 0.7878, 0.5, 0.7878, 0.375, 0.7878, 0.375, 0.7675, 0.5, 0.7675, 0.625, 0.8272, 0.5, 0.8272, 0.5, 0.8115, 0.625, 0.8115, 0.625, 0.8115, 0.5, 0.8115, 0.5, 0.8033, 0.625, 0.8033, 0.625, 0.8033, 0.5, 0.8033, 0.5, 0.7878, 0.625, 0.7878, 0.625, 0.7878, 0.5, 0.7878, 0.5, 0.7675, 0.625, 0.7675, 0.75, 0.8272, 0.625, 0.8272, 0.625, 0.8115, 0.75, 0.8115, 0.75, 0.8115, 0.625, 0.8115, 0.625, 0.8033, 0.75, 0.8033, 0.75, 0.8033, 0.625, 0.8033, 0.625, 0.7878, 0.75, 0.7878, 0.75, 0.7878, 0.625, 0.7878, 0.625, 0.7675, 0.75, 0.7675, 0.875, 0.8272, 0.75, 0.8272, 0.75, 0.8115, 0.8748, 0.8115, 0.8748, 0.8115, 0.75, 0.8115, 0.75, 0.8033, 0.8749, 0.8033, 0.8749, 0.8033, 0.75, 0.8033, 0.75, 0.7878, 0.8748, 0.7878, 0.8748, 0.7878, 0.75, 0.7878, 0.75, 0.7675, 0.875, 0.7675, 0.9941, 0.8272, 0.875, 0.8272, 0.8748, 0.8115, 0.9816, 0.8115, 0.9816, 0.8115, 0.8748, 0.8115, 0.8749, 0.8033, 0.9904, 0.8033, 0.9904, 0.8033, 0.8749, 0.8033, 0.8748, 0.7878, 0.9827, 0.7878, 0.9827, 0.7878, 0.8748, 0.7878, 0.875, 0.7675, 0.9949, 0.7675, 0.982, 0.639, 0.8775, 0.6342, 0.8779, 0.6135, 0.9678, 0.6195, 0.9678, 0.6195, 0.8779, 0.6135, 0.8786, 0.6014, 0.9722, 0.6084, 0.9722, 0.6084, 0.8786, 0.6014, 0.8807, 0.5709, 0.9406, 0.5855, 0.9406, 0.5855, 0.8807, 0.5709, 0.8875, 0.534, 0.8967, 0.5605, 0.8775, 0.6342, 0.7661, 0.6228, 0.7706, 0.5989, 0.8779, 0.6135, 0.8779, 0.6135, 0.7706, 0.5989, 0.7738, 0.5846, 0.8786, 0.6014, 0.8786, 0.6014, 0.7738, 0.5846, 0.8001, 0.5355, 0.8807, 0.5709, 0.8807, 0.5709, 0.8001, 0.5355, 0.8407, 0.4699, 0.8875, 0.534, 0.7661, 0.6228, 0.6453, 0.6114, 0.6512, 0.5844, 0.7706, 0.5989, 0.7706, 0.5989, 0.6512, 0.5844, 0.6551, 0.5678, 0.7738, 0.5846, 0.7738, 0.5846, 0.6551, 0.5678, 0.6901, 0.5001, 0.8001, 0.5355, 0.8001, 0.5355, 0.6901, 0.5001, 0.7407, 0.4058, 0.8407, 0.4699, 0.6453, 0.6114, 0.5179, 0.6067, 0.5233, 0.5783, 0.6512, 0.5844, 0.6512, 0.5844, 0.5233, 0.5783, 0.5265, 0.5608, 0.6551, 0.5678, 0.6551, 0.5678, 0.5265, 0.5608, 0.5593, 0.4854, 0.6901, 0.5001, 0.6901, 0.5001, 0.5593, 0.4854, 0.6031, 0.3792, 0.7407, 0.4058, 0.5179, 0.6067, 0.3904, 0.6114, 0.3953, 0.5844, 0.5233, 0.5783, 0.5233, 0.5783, 0.3953, 0.5844, 0.3979, 0.5678, 0.5265, 0.5608, 0.5265, 0.5608, 0.3979, 0.5678, 0.4286, 0.5001, 0.5593, 0.4854, 0.5593, 0.4854, 0.4286, 0.5001, 0.4656, 0.4058, 0.6031, 0.3792, 0.3904, 0.6114, 0.2697, 0.6228, 0.2759, 0.5989, 0.3953, 0.5844, 0.3953, 0.5844, 0.2759, 0.5989, 0.2792, 0.5846, 0.3979, 0.5678, 0.3979, 0.5678, 0.2792, 0.5846, 0.3186, 0.5355, 0.4286, 0.5001, 0.4286, 0.5001, 0.3186, 0.5355, 0.3656, 0.4699, 0.4656, 0.4058, 0.2697, 0.6228, 0.1583, 0.6342, 0.1686, 0.6135, 0.2759, 0.5989, 0.2759, 0.5989, 0.1686, 0.6135, 0.1744, 0.6014, 0.2792, 0.5846, 0.2792, 0.5846, 0.1744, 0.6014, 0.2379, 0.5709, 0.3186, 0.5355, 0.3186, 0.5355, 0.2379, 0.5709, 0.3187, 0.534, 0.3656, 0.4699, 0.1583, 0.6342, 0.05383, 0.639, 0.07877, 0.6195, 0.1686, 0.6135, 0.1686, 0.6135, 0.07877, 0.6195, 0.08082, 0.6084, 0.1744, 0.6014, 0.1744, 0.6014, 0.08082, 0.6084, 0.178, 0.5855, 0.2379, 0.5709, 0.2379, 0.5709, 0.178, 0.5855, 0.3095, 0.5605, 0.3187, 0.534, 1.0, 0.9781, 0.875, 0.9781, 0.875, 0.9601, 0.9872, 0.9601, 0.9872, 0.9601, 0.875, 0.9601, 0.875, 0.9499, 0.9976, 0.9499, 0.9976, 0.9499, 0.875, 0.9499, 0.875, 0.9212, 0.9925, 0.9212, 0.9925, 0.9212, 0.875, 0.9212, 0.875, 0.8977, 0.9999, 0.8977, 0.875, 0.9781, 0.75, 0.9781, 0.75, 0.9601, 0.875, 0.9601, 0.875, 0.9601, 0.75, 0.9601, 0.75, 0.9499, 0.875, 0.9499, 0.875, 0.9499, 0.75, 0.9499, 0.75, 0.9212, 0.875, 0.9212, 0.875, 0.9212, 0.75, 0.9212, 0.75, 0.8977, 0.875, 0.8977, 0.75, 0.9781, 0.625, 0.9781, 0.625, 0.9601, 0.75, 0.9601, 0.75, 0.9601, 0.625, 0.9601, 0.625, 0.9499, 0.75, 0.9499, 0.75, 0.9499, 0.625, 0.9499, 0.625, 0.9212, 0.75, 0.9212, 0.75, 0.9212, 0.625, 0.9212, 0.625, 0.8977, 0.75, 0.8977, 0.625, 0.9781, 0.5, 0.9781, 0.5, 0.9601, 0.625, 0.9601, 0.625, 0.9601, 0.5, 0.9601, 0.5, 0.9499, 0.625, 0.9499, 0.625, 0.9499, 0.5, 0.9499, 0.5, 0.9212, 0.625, 0.9212, 0.625, 0.9212, 0.5, 0.9212, 0.5, 0.8977, 0.625, 0.8977, 0.5, 0.9781, 0.375, 0.9781, 0.375, 0.9601, 0.5, 0.9601, 0.5, 0.9601, 0.375, 0.9601, 0.375, 0.9499, 0.5, 0.9499, 0.5, 0.9499, 0.375, 0.9499, 0.375, 0.9212, 0.5, 0.9212, 0.5, 0.9212, 0.375, 0.9212, 0.375, 0.8977, 0.5, 0.8977, 0.375, 0.9781, 0.25, 0.9781, 0.25, 0.9601, 0.375, 0.9601, 0.375, 0.9601, 0.25, 0.9601, 0.25, 0.9499, 0.375, 0.9499, 0.375, 0.9499, 0.25, 0.9499, 0.25, 0.9212, 0.375, 0.9212, 0.375, 0.9212, 0.25, 0.9212, 0.25, 0.8977, 0.375, 0.8977, 0.25, 0.9781, 0.125, 0.9781, 0.125, 0.9601, 0.25, 0.9601, 0.25, 0.9601, 0.125, 0.9601, 0.125, 0.9499, 0.25, 0.9499, 0.25, 0.9499, 0.125, 0.9499, 0.125, 0.9212, 0.25, 0.9212, 0.25, 0.9212, 0.125, 0.9212, 0.125, 0.8977, 0.25, 0.8977, 0.125, 0.9781, 7.013e-06, 0.9781, 0.0128, 0.9601, 0.125, 0.9601, 0.125, 0.9601, 0.0128, 0.9601, 0.002355, 0.9499, 0.125, 0.9499, 0.125, 0.9499, 0.002355, 0.9499, 0.007521, 0.9212, 0.125, 0.9212, 0.125, 0.9212, 0.007521, 0.9212, 5.588e-05, 0.8977, 0.125, 0.8977, 0.875, 1.0, 0.75, 1.0, 0.75, 1.0, 0.875, 1.0, 0.875, 1.0, 0.75, 1.0, 0.75, 1.0, 0.875, 1.0, 0.875, 1.0, 0.75, 1.0, 0.75, 1.0, 0.875, 1.0, 0.875, 1.0, 0.75, 1.0, 0.75, 1.0, 0.875, 1.0, 0.625, 1.0, 0.5, 1.0, 0.5, 1.0, 0.625, 1.0, 0.625, 1.0, 0.5, 1.0, 0.5, 1.0, 0.625, 1.0, 0.625, 1.0, 0.5, 1.0, 0.5, 1.0, 0.625, 1.0, 0.625, 1.0, 0.5, 1.0, 0.5, 1.0, 0.625, 1.0, 0.375, 1.0, 0.25, 1.0, 0.25, 1.0, 0.375, 1.0, 0.375, 1.0, 0.25, 1.0, 0.25, 1.0, 0.375, 1.0, 0.375, 1.0, 0.25, 1.0, 0.25, 1.0, 0.375, 1.0, 0.375, 1.0, 0.25, 1.0, 0.25, 1.0, 0.375, 1.0, 0.125, 1.0, -0.001522, 1.0, -0.001074, 1.0, 0.125, 1.0, 0.125, 1.0, -0.001074, 1.0, 0.004425, 1.0, 0.125, 1.0, 0.125, 1.0, 0.004425, 1.0, 0.02136, 1.0, 0.125, 1.0, 0.125, 1.0, 0.02136, 1.0, 9.069e-11, 1.0, 0.125, 1.0, 1.002, 1.0, 0.875, 1.0, 0.875, 1.0, 1.001, 1.0, 1.001, 1.0, 0.875, 1.0, 0.875, 1.0, 0.9956, 1.0, 0.9956, 1.0, 0.875, 1.0, 0.875, 1.0, 0.9786, 1.0, 0.9786, 1.0, 0.875, 1.0, 0.875, 1.0, 1.0, 1.0, 0.75, 1.0, 0.625, 1.0, 0.625, 1.0, 0.75, 1.0, 0.75, 1.0, 0.625, 1.0, 0.625, 1.0, 0.75, 1.0, 0.75, 1.0, 0.625, 1.0, 0.625, 1.0, 0.75, 1.0, 0.75, 1.0, 0.625, 1.0, 0.625, 1.0, 0.75, 1.0, 0.5, 1.0, 0.375, 1.0, 0.375, 1.0, 0.5, 1.0, 0.5, 1.0, 0.375, 1.0, 0.375, 1.0, 0.5, 1.0, 0.5, 1.0, 0.375, 1.0, 0.375, 1.0, 0.5, 1.0, 0.5, 1.0, 0.375, 1.0, 0.375, 1.0, 0.5, 1.0, 0.25, 1.0, 0.125, 1.0, 0.125, 1.0, 0.25, 1.0, 0.25, 1.0, 0.125, 1.0, 0.125, 1.0, 0.25, 1.0, 0.25, 1.0, 0.125, 1.0, 0.125, 1.0, 0.25, 1.0, 0.25, 1.0, 0.125, 1.0, 0.125, 1.0, 0.25, 1.0, 3.209e-05, 0.8997, 0.005916, 0.8272, 0.125, 0.8272, 0.125, 0.8997])
me_pawn.materials.append(mat_whitepiece)
me_pawn.use_remesh_fix_poles = True
me_pawn.use_remesh_preserve_attributes = False
me_pawn.use_mirror_vertex_groups = False
me_pawn.update()

# ---- objects
ob_camera = bpy.data.objects.new('Camera', cam_camera)
ob_mainlight = bpy.data.objects.new('MainLight', light_light_001)
ob_chessboard = bpy.data.objects.new('ChessBoard', me_chessboard)
ob_bishop = bpy.data.objects.new('Bishop', me_bishop)
ob_notch = bpy.data.objects.new('Notch', me_cube)
ob_bishop_001 = bpy.data.objects.new('Bishop.001', me_bishop)
ob_notch_001 = bpy.data.objects.new('Notch.001', me_cube)
ob_pawn = bpy.data.objects.new('Pawn', me_pawn)
ob_pawn_001 = bpy.data.objects.new('Pawn.001', me_pawn)
ob_pawn_002 = bpy.data.objects.new('Pawn.002', me_pawn)
ob_pawn_003 = bpy.data.objects.new('Pawn.003', me_pawn)
ob_pawn_004 = bpy.data.objects.new('Pawn.004', me_pawn)
ob_pawn_005 = bpy.data.objects.new('Pawn.005', me_pawn)
ob_pawn_006 = bpy.data.objects.new('Pawn.006', me_pawn)
ob_pawn_007 = bpy.data.objects.new('Pawn.007', me_pawn)

# ---- transforms, parenting, visibility, modifiers, constraints
ob_camera.location = (-0.3745, 0.3134, 0.3752)
ob_camera.rotation_euler = (0.9913, 1.165e-06, 3.777)
ob_camera.scale = (1.0, 1.0, 1.0)
ob_camera.lock_rotations_4d = False
ob_camera.empty_display_type = 'ARROWS'
ob_camera.color = (0.0, 0.0, 0.0, 0.0)
ob_camera.hide_select = True
ob_camera.display_type = 'WIRE'
ob_camera.lineart.crease_threshold = 0.0
ob_mainlight.location = (-0.9719, 0.2059, 0.2639)
ob_mainlight.rotation_euler = (0.6503, 0.05522, 1.866)
ob_mainlight.lock_rotations_4d = False
ob_mainlight.empty_display_type = 'ARROWS'
ob_mainlight.color = (0.0, 0.0, 0.0, 0.0)
ob_mainlight.lineart.crease_threshold = 0.0
ob_chessboard.location = (8.134e-08, 8.713e-08, 0.0)
ob_chessboard.rotation_euler = (0.0, -0.0, -1.571)
ob_chessboard.hide_select = True
ob_chessboard.lineart.crease_threshold = 0.0
ob_bishop.location = (-0.1517, -0.2061, -0.0001372)
ob_bishop.rotation_euler = (0.0, 0.0, 3.665)
ob_bishop.lineart.crease_threshold = 0.0
_m = ob_bishop.modifiers.new('Subdivision', 'SUBSURF')
_m.uv_smooth = 'PRESERVE_CORNERS'
_m.quality = 2
_m.levels = 2
_m.show_only_control_edges = False
_m = ob_bishop.modifiers.new('Boolean', 'BOOLEAN')
_m.object = ob_notch
_m.solver = 'FAST'
_m = ob_bishop.modifiers.new('Auto Smooth', 'NODES')
_m.node_group = ng_auto_smooth
_gi = [s.identifier for s in ng_auto_smooth.interface.items_tree if s.item_type == 'SOCKET' and s.in_out == 'INPUT']
_m[_gi[1]] = 0.5236  # Angle
ob_notch.parent = ob_bishop
ob_notch.location = (-0.004358, -0.002893, 0.06788)
ob_notch.rotation_euler = (0.435, -0.144, -0.2107)
ob_notch.scale = (0.002163, 0.0117, 0.01313)
ob_notch.hide_render = True
ob_notch.lineart.crease_threshold = 0.0
ob_bishop_001.location = (0.08831, -0.2061, -0.0001372)
ob_bishop_001.rotation_euler = (0.0, 0.0, 4.189)
ob_bishop_001.lineart.crease_threshold = 0.0
_m = ob_bishop_001.modifiers.new('Subdivision', 'SUBSURF')
_m.uv_smooth = 'PRESERVE_CORNERS'
_m.quality = 2
_m.levels = 2
_m.show_only_control_edges = False
_m = ob_bishop_001.modifiers.new('Boolean', 'BOOLEAN')
_m.object = ob_notch_001
_m.solver = 'FAST'
_m = ob_bishop_001.modifiers.new('Auto Smooth', 'NODES')
_m.node_group = ng_auto_smooth
_gi = [s.identifier for s in ng_auto_smooth.interface.items_tree if s.item_type == 'SOCKET' and s.in_out == 'INPUT']
_m[_gi[1]] = 0.5236  # Angle
ob_notch_001.parent = ob_bishop_001
ob_notch_001.location = (-0.004358, -0.002893, 0.06788)
ob_notch_001.rotation_euler = (0.435, -0.144, -0.2107)
ob_notch_001.scale = (0.002163, 0.0117, 0.01313)
ob_notch_001.hide_select = True
ob_notch_001.hide_render = True
ob_notch_001.lineart.crease_threshold = 0.0
ob_pawn.location = (-0.2106, -0.1502, 0.0005094)
ob_pawn.lineart.crease_threshold = 0.0
_m = ob_pawn.modifiers.new('Subdivision', 'SUBSURF')
_m.uv_smooth = 'PRESERVE_CORNERS'
_m.show_only_control_edges = False
_m = ob_pawn.modifiers.new('Auto Smooth', 'NODES')
_m.node_group = ng_auto_smooth
_gi = [s.identifier for s in ng_auto_smooth.interface.items_tree if s.item_type == 'SOCKET' and s.in_out == 'INPUT']
_m[_gi[1]] = 0.5236  # Angle
ob_pawn_001.location = (-0.1506, -0.1504, 0.0005094)
ob_pawn_001.lineart.crease_threshold = 0.0
_m = ob_pawn_001.modifiers.new('Subdivision', 'SUBSURF')
_m.uv_smooth = 'PRESERVE_CORNERS'
_m.show_only_control_edges = False
_m = ob_pawn_001.modifiers.new('Auto Smooth', 'NODES')
_m.node_group = ng_auto_smooth
_gi = [s.identifier for s in ng_auto_smooth.interface.items_tree if s.item_type == 'SOCKET' and s.in_out == 'INPUT']
_m[_gi[1]] = 0.5236  # Angle
ob_pawn_002.location = (-0.09057, -0.1502, 0.0005094)
ob_pawn_002.lineart.crease_threshold = 0.0
_m = ob_pawn_002.modifiers.new('Subdivision', 'SUBSURF')
_m.uv_smooth = 'PRESERVE_CORNERS'
_m.show_only_control_edges = False
_m = ob_pawn_002.modifiers.new('Auto Smooth', 'NODES')
_m.node_group = ng_auto_smooth
_gi = [s.identifier for s in ng_auto_smooth.interface.items_tree if s.item_type == 'SOCKET' and s.in_out == 'INPUT']
_m[_gi[1]] = 0.5236  # Angle
ob_pawn_003.location = (-0.03057, -0.1504, 0.0005094)
ob_pawn_003.lineart.crease_threshold = 0.0
_m = ob_pawn_003.modifiers.new('Subdivision', 'SUBSURF')
_m.uv_smooth = 'PRESERVE_CORNERS'
_m.show_only_control_edges = False
_m = ob_pawn_003.modifiers.new('Auto Smooth', 'NODES')
_m.node_group = ng_auto_smooth
_gi = [s.identifier for s in ng_auto_smooth.interface.items_tree if s.item_type == 'SOCKET' and s.in_out == 'INPUT']
_m[_gi[1]] = 0.5236  # Angle
ob_pawn_004.location = (0.02943, -0.1468, 0.0005094)
ob_pawn_004.lineart.crease_threshold = 0.0
_m = ob_pawn_004.modifiers.new('Subdivision', 'SUBSURF')
_m.uv_smooth = 'PRESERVE_CORNERS'
_m.show_only_control_edges = False
_m = ob_pawn_004.modifiers.new('Auto Smooth', 'NODES')
_m.node_group = ng_auto_smooth
_gi = [s.identifier for s in ng_auto_smooth.interface.items_tree if s.item_type == 'SOCKET' and s.in_out == 'INPUT']
_m[_gi[1]] = 0.5236  # Angle
ob_pawn_005.location = (0.08943, -0.147, 0.0005094)
ob_pawn_005.lineart.crease_threshold = 0.0
_m = ob_pawn_005.modifiers.new('Subdivision', 'SUBSURF')
_m.uv_smooth = 'PRESERVE_CORNERS'
_m.show_only_control_edges = False
_m = ob_pawn_005.modifiers.new('Auto Smooth', 'NODES')
_m.node_group = ng_auto_smooth
_gi = [s.identifier for s in ng_auto_smooth.interface.items_tree if s.item_type == 'SOCKET' and s.in_out == 'INPUT']
_m[_gi[1]] = 0.5236  # Angle
ob_pawn_006.location = (0.1494, -0.1468, 0.0005094)
ob_pawn_006.lineart.crease_threshold = 0.0
_m = ob_pawn_006.modifiers.new('Subdivision', 'SUBSURF')
_m.uv_smooth = 'PRESERVE_CORNERS'
_m.show_only_control_edges = False
_m = ob_pawn_006.modifiers.new('Auto Smooth', 'NODES')
_m.node_group = ng_auto_smooth
_gi = [s.identifier for s in ng_auto_smooth.interface.items_tree if s.item_type == 'SOCKET' and s.in_out == 'INPUT']
_m[_gi[1]] = 0.5236  # Angle
ob_pawn_007.location = (0.2094, -0.147, 0.0005094)
ob_pawn_007.lineart.crease_threshold = 0.0
_m = ob_pawn_007.modifiers.new('Subdivision', 'SUBSURF')
_m.uv_smooth = 'PRESERVE_CORNERS'
_m.show_only_control_edges = False
_m = ob_pawn_007.modifiers.new('Auto Smooth', 'NODES')
_m.node_group = ng_auto_smooth
_gi = [s.identifier for s in ng_auto_smooth.interface.items_tree if s.item_type == 'SOCKET' and s.in_out == 'INPUT']
_m[_gi[1]] = 0.5236  # Angle

# ---- collection membership
col_lightandcam.objects.link(ob_camera)
col_lightandcam.objects.link(ob_mainlight)
col_chesspieces.objects.link(ob_chessboard)
col_bishop.objects.link(ob_bishop)
col_bishop.objects.link(ob_notch)
col_bishop.objects.link(ob_bishop_001)
col_bishop.objects.link(ob_notch_001)
col_pawn.objects.link(ob_pawn)
col_pawn.objects.link(ob_pawn_001)
col_pawn.objects.link(ob_pawn_002)
col_pawn.objects.link(ob_pawn_003)
col_pawn.objects.link(ob_pawn_004)
col_pawn.objects.link(ob_pawn_005)
col_pawn.objects.link(ob_pawn_006)
col_pawn.objects.link(ob_pawn_007)

# ---- scene / render settings (as saved in the file)
scene.camera = ob_camera
scene.frame_start = 1; scene.frame_end = 250; scene.frame_set(1)
scene.render.engine = 'CYCLES'
scene.render.fps = 60
scene.cycles.use_denoising = False
scene.cycles.samples = 256
scene.cycles.sampling_pattern = 'TABULATED_SOBOL'
scene.cycles.use_adaptive_sampling = False
scene.cycles.use_light_tree = False
scene.eevee.taa_render_samples = 256
scene.eevee.use_gtao = True
scene.eevee.use_raytracing = True
scene.view_settings.view_transform = 'Filmic'
bpy.context.view_layer.update()
